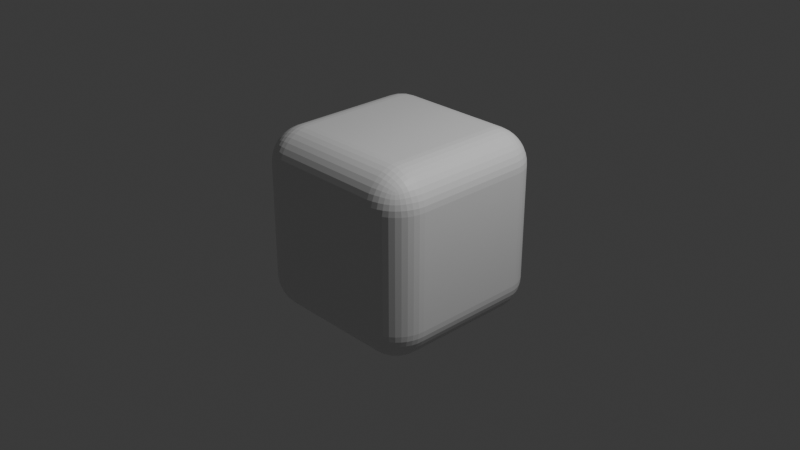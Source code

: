 # Source: roundCube.blend  (saved by Blender 4.3.34; exported with 4.5.12 LTS)
import bpy
from mathutils import Matrix  # noqa: F401  (used for matrix-valued properties, if any)

bpy.ops.wm.read_factory_settings(use_empty=True)
scene = bpy.context.scene
scene.name = 'Scene'

# ---- collections
col_collection = bpy.data.collections.new('Collection'); scene.collection.children.link(col_collection)

# ---- materials (node trees are filled in below, after node groups)
mat_material = bpy.data.materials.new('Material')
mat_material.alpha_threshold = 0.0
mat_material.roughness = 0.5
mat_material.line_color = (0.0, 0.0, 0.0, 1.0)

# ---- material node trees
mat_material.use_nodes = True; mat_material.node_tree.nodes.clear()
_N = mat_material.node_tree.nodes; _L = mat_material.node_tree.links
n0 = _N.new('ShaderNodeOutputMaterial'); n0.name = 'Material Output'; n0.location = (300, 300)
n1 = _N.new('ShaderNodeBsdfPrincipled'); n1.name = 'Principled BSDF'; n1.location = (10, 300)
n1.inputs[3].default_value = 1.45
_L.new(n1.outputs[0], n0.inputs[0])
n0.is_active_output = True

# ---- world
world_world = bpy.data.worlds.new('World'); scene.world = world_world
world_world.use_nodes = True; world_world.node_tree.nodes.clear()
_N = world_world.node_tree.nodes; _L = world_world.node_tree.links
n0 = _N.new('ShaderNodeOutputWorld'); n0.name = 'World Output'; n0.location = (300, 300)
n1 = _N.new('ShaderNodeBackground'); n1.name = 'Background'; n1.location = (10, 300)
n1.inputs[0].default_value = (0.05088, 0.05088, 0.05088, 1.0)
_L.new(n1.outputs[0], n0.inputs[0])
n0.is_active_output = True
world_world.color = (0.05088, 0.05088, 0.05088)
world_world.sun_shadow_jitter_overblur = 0.0

# ---- cameras
cam_camera = bpy.data.cameras.new('Camera')
cam_camera.clip_end = 100.0
cam_camera.ortho_scale = 7.314

# ---- lights
light_light = bpy.data.lights.new('Light', 'POINT')
light_light.energy = 1000.0
light_light.shadow_soft_size = 0.1

# ---- meshes
me_cube = bpy.data.meshes.new('Cube')
me_cube.from_pydata([(0.6236, 1.0, 0.6236), (0.6236, 0.6236, 1.0), (1.0, 0.6236, 0.6236), (0.6236, 0.9954, 0.6825), (0.6236, 0.9816, 0.7399), (0.6236, 0.959, 0.7945), (0.6236, 0.9281, 0.8448), (0.6236, 0.8898, 0.8898), (0.6825, 0.9954, 0.6236), (0.6837, 0.9902, 0.6843), (0.6841, 0.9753, 0.7433), (0.6839, 0.9521, 0.7971), (0.6836, 0.9222, 0.8447), (0.6834, 0.8865, 0.8862), (0.7399, 0.9816, 0.6236), (0.7428, 0.9753, 0.6848), (0.7429, 0.9598, 0.7436), (0.7412, 0.9372, 0.7954), (0.7392, 0.9094, 0.8396), (0.7381, 0.8773, 0.877), (0.7945, 0.959, 0.6236), (0.7971, 0.952, 0.6845), (0.7953, 0.937, 0.7418), (0.7906, 0.9166, 0.7908), (0.7858, 0.8925, 0.8311), (0.7834, 0.8646, 0.8646), (0.8448, 0.9281, 0.6236), (0.845, 0.9219, 0.6839), (0.8397, 0.9091, 0.7395), (0.8312, 0.8924, 0.786), (0.8227, 0.8734, 0.8227), (0.818, 0.8515, 0.8515), (0.8409, 0.8409, 0.8409), (0.6825, 0.6236, 0.9954), (0.7399, 0.6236, 0.9816), (0.7945, 0.6236, 0.959), (0.8448, 0.6236, 0.9281), (0.8898, 0.6236, 0.8898), (0.6236, 0.6825, 0.9954), (0.6843, 0.6837, 0.9902), (0.7433, 0.6841, 0.9753), (0.7971, 0.6839, 0.9521), (0.8447, 0.6836, 0.9222), (0.8862, 0.6834, 0.8865), (0.6236, 0.7399, 0.9816), (0.6848, 0.7428, 0.9753), (0.7436, 0.7429, 0.9598), (0.7954, 0.7412, 0.9372), (0.8396, 0.7392, 0.9094), (0.877, 0.7381, 0.8773), (0.6236, 0.7945, 0.959), (0.6845, 0.7971, 0.952), (0.7418, 0.7953, 0.937), (0.7908, 0.7906, 0.9166), (0.8311, 0.7858, 0.8925), (0.8646, 0.7834, 0.8646), (0.6236, 0.8448, 0.9281), (0.6839, 0.845, 0.9219), (0.7395, 0.8397, 0.9091), (0.786, 0.8312, 0.8924), (0.8227, 0.8227, 0.8734), (0.8515, 0.818, 0.8515), (0.9954, 0.6825, 0.6236), (0.9816, 0.7399, 0.6236), (0.959, 0.7945, 0.6236), (0.9281, 0.8448, 0.6236), (0.8898, 0.8898, 0.6236), (0.9954, 0.6236, 0.6825), (0.9902, 0.6843, 0.6837), (0.9753, 0.7433, 0.6841), (0.9521, 0.7971, 0.6839), (0.9222, 0.8447, 0.6836), (0.8865, 0.8862, 0.6834), (0.9816, 0.6236, 0.7399), (0.9753, 0.6848, 0.7428), (0.9598, 0.7436, 0.7429), (0.9372, 0.7954, 0.7412), (0.9094, 0.8396, 0.7392), (0.8773, 0.877, 0.7381), (0.959, 0.6236, 0.7945), (0.952, 0.6845, 0.7971), (0.937, 0.7418, 0.7953), (0.9166, 0.7908, 0.7906), (0.8925, 0.8311, 0.7858), (0.8646, 0.8646, 0.7834), (0.9281, 0.6236, 0.8448), (0.9219, 0.6839, 0.845), (0.9091, 0.7395, 0.8397), (0.8924, 0.786, 0.8312), (0.8734, 0.8227, 0.8227), (0.8515, 0.8515, 0.818), (0.6236, 0.6236, -1.0), (0.6236, 1.0, -0.6236), (1.0, 0.6236, -0.6236), (0.6236, 0.6825, -0.9954), (0.6236, 0.7399, -0.9816), (0.6236, 0.7945, -0.959), (0.6236, 0.8448, -0.9281), (0.6236, 0.8898, -0.8898), (0.6825, 0.6236, -0.9954), (0.6837, 0.6843, -0.9902), (0.6841, 0.7433, -0.9753), (0.6839, 0.7971, -0.9521), (0.6836, 0.8447, -0.9222), (0.6834, 0.8862, -0.8865), (0.7399, 0.6236, -0.9816), (0.7428, 0.6848, -0.9753), (0.7429, 0.7436, -0.9598), (0.7412, 0.7954, -0.9372), (0.7392, 0.8396, -0.9094), (0.7381, 0.877, -0.8773), (0.7945, 0.6236, -0.959), (0.7971, 0.6845, -0.952), (0.7953, 0.7418, -0.937), (0.7906, 0.7908, -0.9166), (0.7858, 0.8311, -0.8925), (0.7834, 0.8646, -0.8646), (0.8448, 0.6236, -0.9281), (0.845, 0.6839, -0.9219), (0.8397, 0.7395, -0.9091), (0.8312, 0.786, -0.8924), (0.8227, 0.8227, -0.8734), (0.818, 0.8515, -0.8515), (0.8409, 0.8409, -0.8409), (0.6825, 0.9954, -0.6236), (0.7399, 0.9816, -0.6236), (0.7945, 0.959, -0.6236), (0.8448, 0.9281, -0.6236), (0.8898, 0.8898, -0.6236), (0.6236, 0.9954, -0.6825), (0.6843, 0.9902, -0.6837), (0.7433, 0.9753, -0.6841), (0.7971, 0.9521, -0.6839), (0.8447, 0.9222, -0.6836), (0.8862, 0.8865, -0.6834), (0.6236, 0.9816, -0.7399), (0.6848, 0.9753, -0.7428), (0.7436, 0.9598, -0.7429), (0.7954, 0.9372, -0.7412), (0.8396, 0.9094, -0.7392), (0.877, 0.8773, -0.7381), (0.6236, 0.959, -0.7945), (0.6845, 0.952, -0.7971), (0.7418, 0.937, -0.7953), (0.7908, 0.9166, -0.7906), (0.8311, 0.8925, -0.7858), (0.8646, 0.8646, -0.7834), (0.6236, 0.9281, -0.8448), (0.6839, 0.9219, -0.845), (0.7395, 0.9091, -0.8397), (0.786, 0.8924, -0.8312), (0.8227, 0.8734, -0.8227), (0.8515, 0.8515, -0.818), (0.9954, 0.6236, -0.6825), (0.9816, 0.6236, -0.7399), (0.959, 0.6236, -0.7945), (0.9281, 0.6236, -0.8448), (0.8898, 0.6236, -0.8898), (0.9954, 0.6825, -0.6236), (0.9902, 0.6837, -0.6843), (0.9753, 0.6841, -0.7433), (0.9521, 0.6839, -0.7971), (0.9222, 0.6836, -0.8447), (0.8865, 0.6834, -0.8862), (0.9816, 0.7399, -0.6236), (0.9753, 0.7428, -0.6848), (0.9598, 0.7429, -0.7436), (0.9372, 0.7412, -0.7954), (0.9094, 0.7392, -0.8396), (0.8773, 0.7381, -0.877), (0.959, 0.7945, -0.6236), (0.952, 0.7971, -0.6845), (0.937, 0.7953, -0.7418), (0.9166, 0.7906, -0.7908), (0.8925, 0.7858, -0.8311), (0.8646, 0.7834, -0.8646), (0.9281, 0.8448, -0.6236), (0.9219, 0.845, -0.6839), (0.9091, 0.8397, -0.7395), (0.8924, 0.8312, -0.786), (0.8734, 0.8227, -0.8227), (0.8515, 0.818, -0.8515), (1.0, -0.6236, 0.6236), (0.6236, -0.6236, 1.0), (0.6236, -1.0, 0.6236), (0.9954, -0.6236, 0.6825), (0.9816, -0.6236, 0.7399), (0.959, -0.6236, 0.7945), (0.9281, -0.6236, 0.8448), (0.8898, -0.6236, 0.8898), (0.9954, -0.6825, 0.6236), (0.9902, -0.6837, 0.6843), (0.9753, -0.6841, 0.7433), (0.9521, -0.6839, 0.7971), (0.9222, -0.6836, 0.8447), (0.8865, -0.6834, 0.8862), (0.9816, -0.7399, 0.6236), (0.9753, -0.7428, 0.6848), (0.9598, -0.7429, 0.7436), (0.9372, -0.7412, 0.7954), (0.9094, -0.7392, 0.8396), (0.8773, -0.7381, 0.877), (0.959, -0.7945, 0.6236), (0.952, -0.7971, 0.6845), (0.937, -0.7953, 0.7418), (0.9166, -0.7906, 0.7908), (0.8925, -0.7858, 0.8311), (0.8646, -0.7834, 0.8646), (0.9281, -0.8448, 0.6236), (0.9219, -0.845, 0.6839), (0.9091, -0.8397, 0.7395), (0.8924, -0.8312, 0.786), (0.8734, -0.8227, 0.8227), (0.8515, -0.818, 0.8515), (0.8409, -0.8409, 0.8409), (0.6236, -0.6825, 0.9954), (0.6236, -0.7399, 0.9816), (0.6236, -0.7945, 0.959), (0.6236, -0.8448, 0.9281), (0.6236, -0.8898, 0.8898), (0.6825, -0.6236, 0.9954), (0.6837, -0.6843, 0.9902), (0.6841, -0.7433, 0.9753), (0.6839, -0.7971, 0.9521), (0.6836, -0.8447, 0.9222), (0.6834, -0.8862, 0.8865), (0.7399, -0.6236, 0.9816), (0.7428, -0.6848, 0.9753), (0.7429, -0.7436, 0.9598), (0.7412, -0.7954, 0.9372), (0.7392, -0.8396, 0.9094), (0.7381, -0.877, 0.8773), (0.7945, -0.6236, 0.959), (0.7971, -0.6845, 0.952), (0.7953, -0.7418, 0.937), (0.7906, -0.7908, 0.9166), (0.7858, -0.8311, 0.8925), (0.7834, -0.8646, 0.8646), (0.8448, -0.6236, 0.9281), (0.845, -0.6839, 0.9219), (0.8397, -0.7395, 0.9091), (0.8312, -0.786, 0.8924), (0.8227, -0.8227, 0.8734), (0.818, -0.8515, 0.8515), (0.6825, -0.9954, 0.6236), (0.7399, -0.9816, 0.6236), (0.7945, -0.959, 0.6236), (0.8448, -0.9281, 0.6236), (0.8898, -0.8898, 0.6236), (0.6236, -0.9954, 0.6825), (0.6843, -0.9902, 0.6837), (0.7433, -0.9753, 0.6841), (0.7971, -0.9521, 0.6839), (0.8447, -0.9222, 0.6836), (0.8862, -0.8865, 0.6834), (0.6236, -0.9816, 0.7399), (0.6848, -0.9753, 0.7428), (0.7436, -0.9598, 0.7429), (0.7954, -0.9372, 0.7412), (0.8396, -0.9094, 0.7392), (0.877, -0.8773, 0.7381), (0.6236, -0.959, 0.7945), (0.6845, -0.952, 0.7971), (0.7418, -0.937, 0.7953), (0.7908, -0.9166, 0.7906), (0.8311, -0.8925, 0.7858), (0.8646, -0.8646, 0.7834), (0.6236, -0.9281, 0.8448), (0.6839, -0.9219, 0.845), (0.7395, -0.9091, 0.8397), (0.786, -0.8924, 0.8312), (0.8227, -0.8734, 0.8227), (0.8515, -0.8515, 0.818), (1.0, -0.6236, -0.6236), (0.6236, -1.0, -0.6236), (0.6236, -0.6236, -1.0), (0.9954, -0.6825, -0.6236), (0.9816, -0.7399, -0.6236), (0.959, -0.7945, -0.6236), (0.9281, -0.8448, -0.6236), (0.8898, -0.8898, -0.6236), (0.9954, -0.6236, -0.6825), (0.9902, -0.6843, -0.6837), (0.9753, -0.7433, -0.6841), (0.9521, -0.7971, -0.6839), (0.9222, -0.8447, -0.6836), (0.8865, -0.8862, -0.6834), (0.9816, -0.6236, -0.7399), (0.9753, -0.6848, -0.7428), (0.9598, -0.7436, -0.7429), (0.9372, -0.7954, -0.7412), (0.9094, -0.8396, -0.7392), (0.8773, -0.877, -0.7381), (0.959, -0.6236, -0.7945), (0.952, -0.6845, -0.7971), (0.937, -0.7418, -0.7953), (0.9166, -0.7908, -0.7906), (0.8925, -0.8311, -0.7858), (0.8646, -0.8646, -0.7834), (0.9281, -0.6236, -0.8448), (0.9219, -0.6839, -0.845), (0.9091, -0.7395, -0.8397), (0.8924, -0.786, -0.8312), (0.8734, -0.8227, -0.8227), (0.8515, -0.8515, -0.818), (0.8409, -0.8409, -0.8409), (0.6236, -0.9954, -0.6825), (0.6236, -0.9816, -0.7399), (0.6236, -0.959, -0.7945), (0.6236, -0.9281, -0.8448), (0.6236, -0.8898, -0.8898), (0.6825, -0.9954, -0.6236), (0.6837, -0.9902, -0.6843), (0.6841, -0.9753, -0.7433), (0.6839, -0.9521, -0.7971), (0.6836, -0.9222, -0.8447), (0.6834, -0.8865, -0.8862), (0.7399, -0.9816, -0.6236), (0.7428, -0.9753, -0.6848), (0.7429, -0.9598, -0.7436), (0.7412, -0.9372, -0.7954), (0.7392, -0.9094, -0.8396), (0.7381, -0.8773, -0.877), (0.7945, -0.959, -0.6236), (0.7971, -0.952, -0.6845), (0.7953, -0.937, -0.7418), (0.7906, -0.9166, -0.7908), (0.7858, -0.8925, -0.8311), (0.7834, -0.8646, -0.8646), (0.8448, -0.9281, -0.6236), (0.845, -0.9219, -0.6839), (0.8397, -0.9091, -0.7395), (0.8312, -0.8924, -0.786), (0.8227, -0.8734, -0.8227), (0.818, -0.8515, -0.8515), (0.6825, -0.6236, -0.9954), (0.7399, -0.6236, -0.9816), (0.7945, -0.6236, -0.959), (0.8448, -0.6236, -0.9281), (0.8898, -0.6236, -0.8898), (0.6236, -0.6825, -0.9954), (0.6843, -0.6837, -0.9902), (0.7433, -0.6841, -0.9753), (0.7971, -0.6839, -0.9521), (0.8447, -0.6836, -0.9222), (0.8862, -0.6834, -0.8865), (0.6236, -0.7399, -0.9816), (0.6848, -0.7428, -0.9753), (0.7436, -0.7429, -0.9598), (0.7954, -0.7412, -0.9372), (0.8396, -0.7392, -0.9094), (0.877, -0.7381, -0.8773), (0.6236, -0.7945, -0.959), (0.6845, -0.7971, -0.952), (0.7418, -0.7953, -0.937), (0.7908, -0.7906, -0.9166), (0.8311, -0.7858, -0.8925), (0.8646, -0.7834, -0.8646), (0.6236, -0.8448, -0.9281), (0.6839, -0.845, -0.9219), (0.7395, -0.8397, -0.9091), (0.786, -0.8312, -0.8924), (0.8227, -0.8227, -0.8734), (0.8515, -0.818, -0.8515), (-0.6236, 1.0, 0.6236), (-1.0, 0.6236, 0.6236), (-0.6236, 0.6236, 1.0), (-0.6825, 0.9954, 0.6236), (-0.7399, 0.9816, 0.6236), (-0.7945, 0.959, 0.6236), (-0.8448, 0.9281, 0.6236), (-0.8898, 0.8898, 0.6236), (-0.6236, 0.9954, 0.6825), (-0.6843, 0.9902, 0.6837), (-0.7433, 0.9753, 0.6841), (-0.7971, 0.9521, 0.6839), (-0.8447, 0.9222, 0.6836), (-0.8862, 0.8865, 0.6834), (-0.6236, 0.9816, 0.7399), (-0.6848, 0.9753, 0.7428), (-0.7436, 0.9598, 0.7429), (-0.7954, 0.9372, 0.7412), (-0.8396, 0.9094, 0.7392), (-0.877, 0.8773, 0.7381), (-0.6236, 0.959, 0.7945), (-0.6845, 0.952, 0.7971), (-0.7418, 0.937, 0.7953), (-0.7908, 0.9166, 0.7906), (-0.8311, 0.8925, 0.7858), (-0.8646, 0.8646, 0.7834), (-0.6236, 0.9281, 0.8448), (-0.6839, 0.9219, 0.845), (-0.7395, 0.9091, 0.8397), (-0.786, 0.8924, 0.8312), (-0.8227, 0.8734, 0.8227), (-0.8515, 0.8515, 0.818), (-0.8409, 0.8409, 0.8409), (-0.9954, 0.6236, 0.6825), (-0.9816, 0.6236, 0.7399), (-0.959, 0.6236, 0.7945), (-0.9281, 0.6236, 0.8448), (-0.8898, 0.6236, 0.8898), (-0.9954, 0.6825, 0.6236), (-0.9902, 0.6837, 0.6843), (-0.9753, 0.6841, 0.7433), (-0.9521, 0.6839, 0.7971), (-0.9222, 0.6836, 0.8447), (-0.8865, 0.6834, 0.8862), (-0.9816, 0.7399, 0.6236), (-0.9753, 0.7428, 0.6848), (-0.9598, 0.7429, 0.7436), (-0.9372, 0.7412, 0.7954), (-0.9094, 0.7392, 0.8396), (-0.8773, 0.7381, 0.877), (-0.959, 0.7945, 0.6236), (-0.952, 0.7971, 0.6845), (-0.937, 0.7953, 0.7418), (-0.9166, 0.7906, 0.7908), (-0.8925, 0.7858, 0.8311), (-0.8646, 0.7834, 0.8646), (-0.9281, 0.8448, 0.6236), (-0.9219, 0.845, 0.6839), (-0.9091, 0.8397, 0.7395), (-0.8924, 0.8312, 0.786), (-0.8734, 0.8227, 0.8227), (-0.8515, 0.818, 0.8515), (-0.6236, 0.6825, 0.9954), (-0.6236, 0.7399, 0.9816), (-0.6236, 0.7945, 0.959), (-0.6236, 0.8448, 0.9281), (-0.6236, 0.8898, 0.8898), (-0.6825, 0.6236, 0.9954), (-0.6837, 0.6843, 0.9902), (-0.6841, 0.7433, 0.9753), (-0.6839, 0.7971, 0.9521), (-0.6836, 0.8447, 0.9222), (-0.6834, 0.8862, 0.8865), (-0.7399, 0.6236, 0.9816), (-0.7428, 0.6848, 0.9753), (-0.7429, 0.7436, 0.9598), (-0.7412, 0.7954, 0.9372), (-0.7392, 0.8396, 0.9094), (-0.7381, 0.877, 0.8773), (-0.7945, 0.6236, 0.959), (-0.7971, 0.6845, 0.952), (-0.7953, 0.7418, 0.937), (-0.7906, 0.7908, 0.9166), (-0.7858, 0.8311, 0.8925), (-0.7834, 0.8646, 0.8646), (-0.8448, 0.6236, 0.9281), (-0.845, 0.6839, 0.9219), (-0.8397, 0.7395, 0.9091), (-0.8312, 0.786, 0.8924), (-0.8227, 0.8227, 0.8734), (-0.818, 0.8515, 0.8515), (-1.0, 0.6236, -0.6236), (-0.6236, 1.0, -0.6236), (-0.6236, 0.6236, -1.0), (-0.9954, 0.6825, -0.6236), (-0.9816, 0.7399, -0.6236), (-0.959, 0.7945, -0.6236), (-0.9281, 0.8448, -0.6236), (-0.8898, 0.8898, -0.6236), (-0.9954, 0.6236, -0.6825), (-0.9902, 0.6843, -0.6837), (-0.9753, 0.7433, -0.6841), (-0.9521, 0.7971, -0.6839), (-0.9222, 0.8447, -0.6836), (-0.8865, 0.8862, -0.6834), (-0.9816, 0.6236, -0.7399), (-0.9753, 0.6848, -0.7428), (-0.9598, 0.7436, -0.7429), (-0.9372, 0.7954, -0.7412), (-0.9094, 0.8396, -0.7392), (-0.8773, 0.877, -0.7381), (-0.959, 0.6236, -0.7945), (-0.952, 0.6845, -0.7971), (-0.937, 0.7418, -0.7953), (-0.9166, 0.7908, -0.7906), (-0.8925, 0.8311, -0.7858), (-0.8646, 0.8646, -0.7834), (-0.9281, 0.6236, -0.8448), (-0.9219, 0.6839, -0.845), (-0.9091, 0.7395, -0.8397), (-0.8924, 0.786, -0.8312), (-0.8734, 0.8227, -0.8227), (-0.8515, 0.8515, -0.818), (-0.8409, 0.8409, -0.8409), (-0.6236, 0.9954, -0.6825), (-0.6236, 0.9816, -0.7399), (-0.6236, 0.959, -0.7945), (-0.6236, 0.9281, -0.8448), (-0.6236, 0.8898, -0.8898), (-0.6825, 0.9954, -0.6236), (-0.6837, 0.9902, -0.6843), (-0.6841, 0.9753, -0.7433), (-0.6839, 0.9521, -0.7971), (-0.6836, 0.9222, -0.8447), (-0.6834, 0.8865, -0.8862), (-0.7399, 0.9816, -0.6236), (-0.7428, 0.9753, -0.6848), (-0.7429, 0.9598, -0.7436), (-0.7412, 0.9372, -0.7954), (-0.7392, 0.9094, -0.8396), (-0.7381, 0.8773, -0.877), (-0.7945, 0.959, -0.6236), (-0.7971, 0.952, -0.6845), (-0.7953, 0.937, -0.7418), (-0.7906, 0.9166, -0.7908), (-0.7858, 0.8925, -0.8311), (-0.7834, 0.8646, -0.8646), (-0.8448, 0.9281, -0.6236), (-0.845, 0.9219, -0.6839), (-0.8397, 0.9091, -0.7395), (-0.8312, 0.8924, -0.786), (-0.8227, 0.8734, -0.8227), (-0.818, 0.8515, -0.8515), (-0.6825, 0.6236, -0.9954), (-0.7399, 0.6236, -0.9816), (-0.7945, 0.6236, -0.959), (-0.8448, 0.6236, -0.9281), (-0.8898, 0.6236, -0.8898), (-0.6236, 0.6825, -0.9954), (-0.6843, 0.6837, -0.9902), (-0.7433, 0.6841, -0.9753), (-0.7971, 0.6839, -0.9521), (-0.8447, 0.6836, -0.9222), (-0.8862, 0.6834, -0.8865), (-0.6236, 0.7399, -0.9816), (-0.6848, 0.7428, -0.9753), (-0.7436, 0.7429, -0.9598), (-0.7954, 0.7412, -0.9372), (-0.8396, 0.7392, -0.9094), (-0.877, 0.7381, -0.8773), (-0.6236, 0.7945, -0.959), (-0.6845, 0.7971, -0.952), (-0.7418, 0.7953, -0.937), (-0.7908, 0.7906, -0.9166), (-0.8311, 0.7858, -0.8925), (-0.8646, 0.7834, -0.8646), (-0.6236, 0.8448, -0.9281), (-0.6839, 0.845, -0.9219), (-0.7395, 0.8397, -0.9091), (-0.786, 0.8312, -0.8924), (-0.8227, 0.8227, -0.8734), (-0.8515, 0.818, -0.8515), (-1.0, -0.6236, 0.6236), (-0.6236, -1.0, 0.6236), (-0.6236, -0.6236, 1.0), (-0.9954, -0.6825, 0.6236), (-0.9816, -0.7399, 0.6236), (-0.959, -0.7945, 0.6236), (-0.9281, -0.8448, 0.6236), (-0.8898, -0.8898, 0.6236), (-0.9954, -0.6236, 0.6825), (-0.9902, -0.6843, 0.6837), (-0.9753, -0.7433, 0.6841), (-0.9521, -0.7971, 0.6839), (-0.9222, -0.8447, 0.6836), (-0.8865, -0.8862, 0.6834), (-0.9816, -0.6236, 0.7399), (-0.9753, -0.6848, 0.7428), (-0.9598, -0.7436, 0.7429), (-0.9372, -0.7954, 0.7412), (-0.9094, -0.8396, 0.7392), (-0.8773, -0.877, 0.7381), (-0.959, -0.6236, 0.7945), (-0.952, -0.6845, 0.7971), (-0.937, -0.7418, 0.7953), (-0.9166, -0.7908, 0.7906), (-0.8925, -0.8311, 0.7858), (-0.8646, -0.8646, 0.7834), (-0.9281, -0.6236, 0.8448), (-0.9219, -0.6839, 0.845), (-0.9091, -0.7395, 0.8397), (-0.8924, -0.786, 0.8312), (-0.8734, -0.8227, 0.8227), (-0.8515, -0.8515, 0.818), (-0.8409, -0.8409, 0.8409), (-0.6236, -0.9954, 0.6825), (-0.6236, -0.9816, 0.7399), (-0.6236, -0.959, 0.7945), (-0.6236, -0.9281, 0.8448), (-0.6236, -0.8898, 0.8898), (-0.6825, -0.9954, 0.6236), (-0.6837, -0.9902, 0.6843), (-0.6841, -0.9753, 0.7433), (-0.6839, -0.9521, 0.7971), (-0.6836, -0.9222, 0.8447), (-0.6834, -0.8865, 0.8862), (-0.7399, -0.9816, 0.6236), (-0.7428, -0.9753, 0.6848), (-0.7429, -0.9598, 0.7436), (-0.7412, -0.9372, 0.7954), (-0.7392, -0.9094, 0.8396), (-0.7381, -0.8773, 0.877), (-0.7945, -0.959, 0.6236), (-0.7971, -0.952, 0.6845), (-0.7953, -0.937, 0.7418), (-0.7906, -0.9166, 0.7908), (-0.7858, -0.8925, 0.8311), (-0.7834, -0.8646, 0.8646), (-0.8448, -0.9281, 0.6236), (-0.845, -0.9219, 0.6839), (-0.8397, -0.9091, 0.7395), (-0.8312, -0.8924, 0.786), (-0.8227, -0.8734, 0.8227), (-0.818, -0.8515, 0.8515), (-0.6825, -0.6236, 0.9954), (-0.7399, -0.6236, 0.9816), (-0.7945, -0.6236, 0.959), (-0.8448, -0.6236, 0.9281), (-0.8898, -0.6236, 0.8898), (-0.6236, -0.6825, 0.9954), (-0.6843, -0.6837, 0.9902), (-0.7433, -0.6841, 0.9753), (-0.7971, -0.6839, 0.9521), (-0.8447, -0.6836, 0.9222), (-0.8862, -0.6834, 0.8865), (-0.6236, -0.7399, 0.9816), (-0.6848, -0.7428, 0.9753), (-0.7436, -0.7429, 0.9598), (-0.7954, -0.7412, 0.9372), (-0.8396, -0.7392, 0.9094), (-0.877, -0.7381, 0.8773), (-0.6236, -0.7945, 0.959), (-0.6845, -0.7971, 0.952), (-0.7418, -0.7953, 0.937), (-0.7908, -0.7906, 0.9166), (-0.8311, -0.7858, 0.8925), (-0.8646, -0.7834, 0.8646), (-0.6236, -0.8448, 0.9281), (-0.6839, -0.845, 0.9219), (-0.7395, -0.8397, 0.9091), (-0.786, -0.8312, 0.8924), (-0.8227, -0.8227, 0.8734), (-0.8515, -0.818, 0.8515), (-0.6236, -0.6236, -1.0), (-0.6236, -1.0, -0.6236), (-1.0, -0.6236, -0.6236), (-0.6236, -0.6825, -0.9954), (-0.6236, -0.7399, -0.9816), (-0.6236, -0.7945, -0.959), (-0.6236, -0.8448, -0.9281), (-0.6236, -0.8898, -0.8898), (-0.6825, -0.6236, -0.9954), (-0.6837, -0.6843, -0.9902), (-0.6841, -0.7433, -0.9753), (-0.6839, -0.7971, -0.9521), (-0.6836, -0.8447, -0.9222), (-0.6834, -0.8862, -0.8865), (-0.7399, -0.6236, -0.9816), (-0.7428, -0.6848, -0.9753), (-0.7429, -0.7436, -0.9598), (-0.7412, -0.7954, -0.9372), (-0.7392, -0.8396, -0.9094), (-0.7381, -0.877, -0.8773), (-0.7945, -0.6236, -0.959), (-0.7971, -0.6845, -0.952), (-0.7953, -0.7418, -0.937), (-0.7906, -0.7908, -0.9166), (-0.7858, -0.8311, -0.8925), (-0.7834, -0.8646, -0.8646), (-0.8448, -0.6236, -0.9281), (-0.845, -0.6839, -0.9219), (-0.8397, -0.7395, -0.9091), (-0.8312, -0.786, -0.8924), (-0.8227, -0.8227, -0.8734), (-0.818, -0.8515, -0.8515), (-0.8409, -0.8409, -0.8409), (-0.6825, -0.9954, -0.6236), (-0.7399, -0.9816, -0.6236), (-0.7945, -0.959, -0.6236), (-0.8448, -0.9281, -0.6236), (-0.8898, -0.8898, -0.6236), (-0.6236, -0.9954, -0.6825), (-0.6843, -0.9902, -0.6837), (-0.7433, -0.9753, -0.6841), (-0.7971, -0.9521, -0.6839), (-0.8447, -0.9222, -0.6836), (-0.8862, -0.8865, -0.6834), (-0.6236, -0.9816, -0.7399), (-0.6848, -0.9753, -0.7428), (-0.7436, -0.9598, -0.7429), (-0.7954, -0.9372, -0.7412), (-0.8396, -0.9094, -0.7392), (-0.877, -0.8773, -0.7381), (-0.6236, -0.959, -0.7945), (-0.6845, -0.952, -0.7971), (-0.7418, -0.937, -0.7953), (-0.7908, -0.9166, -0.7906), (-0.8311, -0.8925, -0.7858), (-0.8646, -0.8646, -0.7834), (-0.6236, -0.9281, -0.8448), (-0.6839, -0.9219, -0.845), (-0.7395, -0.9091, -0.8397), (-0.786, -0.8924, -0.8312), (-0.8227, -0.8734, -0.8227), (-0.8515, -0.8515, -0.818), (-0.9954, -0.6236, -0.6825), (-0.9816, -0.6236, -0.7399), (-0.959, -0.6236, -0.7945), (-0.9281, -0.6236, -0.8448), (-0.8898, -0.6236, -0.8898), (-0.9954, -0.6825, -0.6236), (-0.9902, -0.6837, -0.6843), (-0.9753, -0.6841, -0.7433), (-0.9521, -0.6839, -0.7971), (-0.9222, -0.6836, -0.8447), (-0.8865, -0.6834, -0.8862), (-0.9816, -0.7399, -0.6236), (-0.9753, -0.7428, -0.6848), (-0.9598, -0.7429, -0.7436), (-0.9372, -0.7412, -0.7954), (-0.9094, -0.7392, -0.8396), (-0.8773, -0.7381, -0.877), (-0.959, -0.7945, -0.6236), (-0.952, -0.7971, -0.6845), (-0.937, -0.7953, -0.7418), (-0.9166, -0.7906, -0.7908), (-0.8925, -0.7858, -0.8311), (-0.8646, -0.7834, -0.8646), (-0.9281, -0.8448, -0.6236), (-0.9219, -0.845, -0.6839), (-0.9091, -0.8397, -0.7395), (-0.8924, -0.8312, -0.786), (-0.8734, -0.8227, -0.8227), (-0.8515, -0.818, -0.8515)], [], [(457, 91, 275, 637), (639, 546, 365, 455), (274, 184, 547, 638), (1, 366, 548, 183), (93, 2, 182, 273), (0, 3, 9, 8), (3, 4, 10, 9), (4, 5, 11, 10), (5, 6, 12, 11), (6, 7, 13, 12), (8, 9, 15, 14), (9, 10, 16, 15), (10, 11, 17, 16), (11, 12, 18, 17), (12, 13, 19, 18), (14, 15, 21, 20), (15, 16, 22, 21), (16, 17, 23, 22), (17, 18, 24, 23), (18, 19, 25, 24), (20, 21, 27, 26), (21, 22, 28, 27), (22, 23, 29, 28), (23, 24, 30, 29), (24, 25, 31, 30), (26, 27, 72, 66), (27, 28, 78, 72), (28, 29, 84, 78), (29, 30, 90, 84), (30, 31, 32, 90), (1, 33, 39, 38), (33, 34, 40, 39), (34, 35, 41, 40), (35, 36, 42, 41), (36, 37, 43, 42), (38, 39, 45, 44), (39, 40, 46, 45), (40, 41, 47, 46), (41, 42, 48, 47), (42, 43, 49, 48), (44, 45, 51, 50), (45, 46, 52, 51), (46, 47, 53, 52), (47, 48, 54, 53), (48, 49, 55, 54), (50, 51, 57, 56), (51, 52, 58, 57), (52, 53, 59, 58), (53, 54, 60, 59), (54, 55, 61, 60), (56, 57, 13, 7), (57, 58, 19, 13), (58, 59, 25, 19), (59, 60, 31, 25), (60, 61, 32, 31), (2, 62, 68, 67), (62, 63, 69, 68), (63, 64, 70, 69), (64, 65, 71, 70), (65, 66, 72, 71), (67, 68, 74, 73), (68, 69, 75, 74), (69, 70, 76, 75), (70, 71, 77, 76), (71, 72, 78, 77), (73, 74, 80, 79), (74, 75, 81, 80), (75, 76, 82, 81), (76, 77, 83, 82), (77, 78, 84, 83), (79, 80, 86, 85), (80, 81, 87, 86), (81, 82, 88, 87), (82, 83, 89, 88), (83, 84, 90, 89), (85, 86, 43, 37), (86, 87, 49, 43), (87, 88, 55, 49), (88, 89, 61, 55), (89, 90, 32, 61), (91, 94, 100, 99), (94, 95, 101, 100), (95, 96, 102, 101), (96, 97, 103, 102), (97, 98, 104, 103), (99, 100, 106, 105), (100, 101, 107, 106), (101, 102, 108, 107), (102, 103, 109, 108), (103, 104, 110, 109), (105, 106, 112, 111), (106, 107, 113, 112), (107, 108, 114, 113), (108, 109, 115, 114), (109, 110, 116, 115), (111, 112, 118, 117), (112, 113, 119, 118), (113, 114, 120, 119), (114, 115, 121, 120), (115, 116, 122, 121), (117, 118, 163, 157), (118, 119, 169, 163), (119, 120, 175, 169), (120, 121, 181, 175), (121, 122, 123, 181), (92, 124, 130, 129), (124, 125, 131, 130), (125, 126, 132, 131), (126, 127, 133, 132), (127, 128, 134, 133), (129, 130, 136, 135), (130, 131, 137, 136), (131, 132, 138, 137), (132, 133, 139, 138), (133, 134, 140, 139), (135, 136, 142, 141), (136, 137, 143, 142), (137, 138, 144, 143), (138, 139, 145, 144), (139, 140, 146, 145), (141, 142, 148, 147), (142, 143, 149, 148), (143, 144, 150, 149), (144, 145, 151, 150), (145, 146, 152, 151), (147, 148, 104, 98), (148, 149, 110, 104), (149, 150, 116, 110), (150, 151, 122, 116), (151, 152, 123, 122), (93, 153, 159, 158), (153, 154, 160, 159), (154, 155, 161, 160), (155, 156, 162, 161), (156, 157, 163, 162), (158, 159, 165, 164), (159, 160, 166, 165), (160, 161, 167, 166), (161, 162, 168, 167), (162, 163, 169, 168), (164, 165, 171, 170), (165, 166, 172, 171), (166, 167, 173, 172), (167, 168, 174, 173), (168, 169, 175, 174), (170, 171, 177, 176), (171, 172, 178, 177), (172, 173, 179, 178), (173, 174, 180, 179), (174, 175, 181, 180), (176, 177, 134, 128), (177, 178, 140, 134), (178, 179, 146, 140), (179, 180, 152, 146), (180, 181, 123, 152), (182, 185, 191, 190), (185, 186, 192, 191), (186, 187, 193, 192), (187, 188, 194, 193), (188, 189, 195, 194), (190, 191, 197, 196), (191, 192, 198, 197), (192, 193, 199, 198), (193, 194, 200, 199), (194, 195, 201, 200), (196, 197, 203, 202), (197, 198, 204, 203), (198, 199, 205, 204), (199, 200, 206, 205), (200, 201, 207, 206), (202, 203, 209, 208), (203, 204, 210, 209), (204, 205, 211, 210), (205, 206, 212, 211), (206, 207, 213, 212), (208, 209, 254, 248), (209, 210, 260, 254), (210, 211, 266, 260), (211, 212, 272, 266), (212, 213, 214, 272), (183, 215, 221, 220), (215, 216, 222, 221), (216, 217, 223, 222), (217, 218, 224, 223), (218, 219, 225, 224), (220, 221, 227, 226), (221, 222, 228, 227), (222, 223, 229, 228), (223, 224, 230, 229), (224, 225, 231, 230), (226, 227, 233, 232), (227, 228, 234, 233), (228, 229, 235, 234), (229, 230, 236, 235), (230, 231, 237, 236), (232, 233, 239, 238), (233, 234, 240, 239), (234, 235, 241, 240), (235, 236, 242, 241), (236, 237, 243, 242), (238, 239, 195, 189), (239, 240, 201, 195), (240, 241, 207, 201), (241, 242, 213, 207), (242, 243, 214, 213), (184, 244, 250, 249), (244, 245, 251, 250), (245, 246, 252, 251), (246, 247, 253, 252), (247, 248, 254, 253), (249, 250, 256, 255), (250, 251, 257, 256), (251, 252, 258, 257), (252, 253, 259, 258), (253, 254, 260, 259), (255, 256, 262, 261), (256, 257, 263, 262), (257, 258, 264, 263), (258, 259, 265, 264), (259, 260, 266, 265), (261, 262, 268, 267), (262, 263, 269, 268), (263, 264, 270, 269), (264, 265, 271, 270), (265, 266, 272, 271), (267, 268, 225, 219), (268, 269, 231, 225), (269, 270, 237, 231), (270, 271, 243, 237), (271, 272, 214, 243), (273, 276, 282, 281), (276, 277, 283, 282), (277, 278, 284, 283), (278, 279, 285, 284), (279, 280, 286, 285), (281, 282, 288, 287), (282, 283, 289, 288), (283, 284, 290, 289), (284, 285, 291, 290), (285, 286, 292, 291), (287, 288, 294, 293), (288, 289, 295, 294), (289, 290, 296, 295), (290, 291, 297, 296), (291, 292, 298, 297), (293, 294, 300, 299), (294, 295, 301, 300), (295, 296, 302, 301), (296, 297, 303, 302), (297, 298, 304, 303), (299, 300, 345, 339), (300, 301, 351, 345), (301, 302, 357, 351), (302, 303, 363, 357), (303, 304, 305, 363), (274, 306, 312, 311), (306, 307, 313, 312), (307, 308, 314, 313), (308, 309, 315, 314), (309, 310, 316, 315), (311, 312, 318, 317), (312, 313, 319, 318), (313, 314, 320, 319), (314, 315, 321, 320), (315, 316, 322, 321), (317, 318, 324, 323), (318, 319, 325, 324), (319, 320, 326, 325), (320, 321, 327, 326), (321, 322, 328, 327), (323, 324, 330, 329), (324, 325, 331, 330), (325, 326, 332, 331), (326, 327, 333, 332), (327, 328, 334, 333), (329, 330, 286, 280), (330, 331, 292, 286), (331, 332, 298, 292), (332, 333, 304, 298), (333, 334, 305, 304), (275, 335, 341, 340), (335, 336, 342, 341), (336, 337, 343, 342), (337, 338, 344, 343), (338, 339, 345, 344), (340, 341, 347, 346), (341, 342, 348, 347), (342, 343, 349, 348), (343, 344, 350, 349), (344, 345, 351, 350), (346, 347, 353, 352), (347, 348, 354, 353), (348, 349, 355, 354), (349, 350, 356, 355), (350, 351, 357, 356), (352, 353, 359, 358), (353, 354, 360, 359), (354, 355, 361, 360), (355, 356, 362, 361), (356, 357, 363, 362), (358, 359, 316, 310), (359, 360, 322, 316), (360, 361, 328, 322), (361, 362, 334, 328), (362, 363, 305, 334), (364, 367, 373, 372), (367, 368, 374, 373), (368, 369, 375, 374), (369, 370, 376, 375), (370, 371, 377, 376), (372, 373, 379, 378), (373, 374, 380, 379), (374, 375, 381, 380), (375, 376, 382, 381), (376, 377, 383, 382), (378, 379, 385, 384), (379, 380, 386, 385), (380, 381, 387, 386), (381, 382, 388, 387), (382, 383, 389, 388), (384, 385, 391, 390), (385, 386, 392, 391), (386, 387, 393, 392), (387, 388, 394, 393), (388, 389, 395, 394), (390, 391, 436, 430), (391, 392, 442, 436), (392, 393, 448, 442), (393, 394, 454, 448), (394, 395, 396, 454), (365, 397, 403, 402), (397, 398, 404, 403), (398, 399, 405, 404), (399, 400, 406, 405), (400, 401, 407, 406), (402, 403, 409, 408), (403, 404, 410, 409), (404, 405, 411, 410), (405, 406, 412, 411), (406, 407, 413, 412), (408, 409, 415, 414), (409, 410, 416, 415), (410, 411, 417, 416), (411, 412, 418, 417), (412, 413, 419, 418), (414, 415, 421, 420), (415, 416, 422, 421), (416, 417, 423, 422), (417, 418, 424, 423), (418, 419, 425, 424), (420, 421, 377, 371), (421, 422, 383, 377), (422, 423, 389, 383), (423, 424, 395, 389), (424, 425, 396, 395), (366, 426, 432, 431), (426, 427, 433, 432), (427, 428, 434, 433), (428, 429, 435, 434), (429, 430, 436, 435), (431, 432, 438, 437), (432, 433, 439, 438), (433, 434, 440, 439), (434, 435, 441, 440), (435, 436, 442, 441), (437, 438, 444, 443), (438, 439, 445, 444), (439, 440, 446, 445), (440, 441, 447, 446), (441, 442, 448, 447), (443, 444, 450, 449), (444, 445, 451, 450), (445, 446, 452, 451), (446, 447, 453, 452), (447, 448, 454, 453), (449, 450, 407, 401), (450, 451, 413, 407), (451, 452, 419, 413), (452, 453, 425, 419), (453, 454, 396, 425), (455, 458, 464, 463), (458, 459, 465, 464), (459, 460, 466, 465), (460, 461, 467, 466), (461, 462, 468, 467), (463, 464, 470, 469), (464, 465, 471, 470), (465, 466, 472, 471), (466, 467, 473, 472), (467, 468, 474, 473), (469, 470, 476, 475), (470, 471, 477, 476), (471, 472, 478, 477), (472, 473, 479, 478), (473, 474, 480, 479), (475, 476, 482, 481), (476, 477, 483, 482), (477, 478, 484, 483), (478, 479, 485, 484), (479, 480, 486, 485), (481, 482, 527, 521), (482, 483, 533, 527), (483, 484, 539, 533), (484, 485, 545, 539), (485, 486, 487, 545), (456, 488, 494, 493), (488, 489, 495, 494), (489, 490, 496, 495), (490, 491, 497, 496), (491, 492, 498, 497), (493, 494, 500, 499), (494, 495, 501, 500), (495, 496, 502, 501), (496, 497, 503, 502), (497, 498, 504, 503), (499, 500, 506, 505), (500, 501, 507, 506), (501, 502, 508, 507), (502, 503, 509, 508), (503, 504, 510, 509), (505, 506, 512, 511), (506, 507, 513, 512), (507, 508, 514, 513), (508, 509, 515, 514), (509, 510, 516, 515), (511, 512, 468, 462), (512, 513, 474, 468), (513, 514, 480, 474), (514, 515, 486, 480), (515, 516, 487, 486), (457, 517, 523, 522), (517, 518, 524, 523), (518, 519, 525, 524), (519, 520, 526, 525), (520, 521, 527, 526), (522, 523, 529, 528), (523, 524, 530, 529), (524, 525, 531, 530), (525, 526, 532, 531), (526, 527, 533, 532), (528, 529, 535, 534), (529, 530, 536, 535), (530, 531, 537, 536), (531, 532, 538, 537), (532, 533, 539, 538), (534, 535, 541, 540), (535, 536, 542, 541), (536, 537, 543, 542), (537, 538, 544, 543), (538, 539, 545, 544), (540, 541, 498, 492), (541, 542, 504, 498), (542, 543, 510, 504), (543, 544, 516, 510), (544, 545, 487, 516), (546, 549, 555, 554), (549, 550, 556, 555), (550, 551, 557, 556), (551, 552, 558, 557), (552, 553, 559, 558), (554, 555, 561, 560), (555, 556, 562, 561), (556, 557, 563, 562), (557, 558, 564, 563), (558, 559, 565, 564), (560, 561, 567, 566), (561, 562, 568, 567), (562, 563, 569, 568), (563, 564, 570, 569), (564, 565, 571, 570), (566, 567, 573, 572), (567, 568, 574, 573), (568, 569, 575, 574), (569, 570, 576, 575), (570, 571, 577, 576), (572, 573, 618, 612), (573, 574, 624, 618), (574, 575, 630, 624), (575, 576, 636, 630), (576, 577, 578, 636), (547, 579, 585, 584), (579, 580, 586, 585), (580, 581, 587, 586), (581, 582, 588, 587), (582, 583, 589, 588), (584, 585, 591, 590), (585, 586, 592, 591), (586, 587, 593, 592), (587, 588, 594, 593), (588, 589, 595, 594), (590, 591, 597, 596), (591, 592, 598, 597), (592, 593, 599, 598), (593, 594, 600, 599), (594, 595, 601, 600), (596, 597, 603, 602), (597, 598, 604, 603), (598, 599, 605, 604), (599, 600, 606, 605), (600, 601, 607, 606), (602, 603, 559, 553), (603, 604, 565, 559), (604, 605, 571, 565), (605, 606, 577, 571), (606, 607, 578, 577), (548, 608, 614, 613), (608, 609, 615, 614), (609, 610, 616, 615), (610, 611, 617, 616), (611, 612, 618, 617), (613, 614, 620, 619), (614, 615, 621, 620), (615, 616, 622, 621), (616, 617, 623, 622), (617, 618, 624, 623), (619, 620, 626, 625), (620, 621, 627, 626), (621, 622, 628, 627), (622, 623, 629, 628), (623, 624, 630, 629), (625, 626, 632, 631), (626, 627, 633, 632), (627, 628, 634, 633), (628, 629, 635, 634), (629, 630, 636, 635), (631, 632, 589, 583), (632, 633, 595, 589), (633, 634, 601, 595), (634, 635, 607, 601), (635, 636, 578, 607), (637, 640, 646, 645), (640, 641, 647, 646), (641, 642, 648, 647), (642, 643, 649, 648), (643, 644, 650, 649), (645, 646, 652, 651), (646, 647, 653, 652), (647, 648, 654, 653), (648, 649, 655, 654), (649, 650, 656, 655), (651, 652, 658, 657), (652, 653, 659, 658), (653, 654, 660, 659), (654, 655, 661, 660), (655, 656, 662, 661), (657, 658, 664, 663), (658, 659, 665, 664), (659, 660, 666, 665), (660, 661, 667, 666), (661, 662, 668, 667), (663, 664, 709, 703), (664, 665, 715, 709), (665, 666, 721, 715), (666, 667, 727, 721), (667, 668, 669, 727), (638, 670, 676, 675), (670, 671, 677, 676), (671, 672, 678, 677), (672, 673, 679, 678), (673, 674, 680, 679), (675, 676, 682, 681), (676, 677, 683, 682), (677, 678, 684, 683), (678, 679, 685, 684), (679, 680, 686, 685), (681, 682, 688, 687), (682, 683, 689, 688), (683, 684, 690, 689), (684, 685, 691, 690), (685, 686, 692, 691), (687, 688, 694, 693), (688, 689, 695, 694), (689, 690, 696, 695), (690, 691, 697, 696), (691, 692, 698, 697), (693, 694, 650, 644), (694, 695, 656, 650), (695, 696, 662, 656), (696, 697, 668, 662), (697, 698, 669, 668), (639, 699, 705, 704), (699, 700, 706, 705), (700, 701, 707, 706), (701, 702, 708, 707), (702, 703, 709, 708), (704, 705, 711, 710), (705, 706, 712, 711), (706, 707, 713, 712), (707, 708, 714, 713), (708, 709, 715, 714), (710, 711, 717, 716), (711, 712, 718, 717), (712, 713, 719, 718), (713, 714, 720, 719), (714, 715, 721, 720), (716, 717, 723, 722), (717, 718, 724, 723), (718, 719, 725, 724), (719, 720, 726, 725), (720, 721, 727, 726), (722, 723, 680, 674), (723, 724, 686, 680), (724, 725, 692, 686), (725, 726, 698, 692), (726, 727, 669, 698), (457, 637, 645, 517), (517, 645, 651, 518), (518, 651, 657, 519), (519, 657, 663, 520), (520, 663, 703, 521), (521, 703, 702, 481), (481, 702, 701, 475), (475, 701, 700, 469), (469, 700, 699, 463), (463, 699, 639, 455), (91, 457, 522, 94), (94, 522, 528, 95), (95, 528, 534, 96), (96, 534, 540, 97), (97, 540, 492, 98), (98, 492, 491, 147), (147, 491, 490, 141), (141, 490, 489, 135), (135, 489, 488, 129), (129, 488, 456, 92), (2, 93, 158, 62), (62, 158, 164, 63), (63, 164, 170, 64), (64, 170, 176, 65), (65, 176, 128, 66), (66, 128, 127, 26), (26, 127, 126, 20), (20, 126, 125, 14), (14, 125, 124, 8), (8, 124, 92, 0), (638, 547, 584, 670), (670, 584, 590, 671), (671, 590, 596, 672), (672, 596, 602, 673), (673, 602, 553, 674), (674, 553, 552, 722), (722, 552, 551, 716), (716, 551, 550, 710), (710, 550, 549, 704), (704, 549, 546, 639), (184, 274, 311, 244), (244, 311, 317, 245), (245, 317, 323, 246), (246, 323, 329, 247), (247, 329, 280, 248), (248, 280, 279, 208), (208, 279, 278, 202), (202, 278, 277, 196), (196, 277, 276, 190), (190, 276, 273, 182), (364, 456, 493, 367), (367, 493, 499, 368), (368, 499, 505, 369), (369, 505, 511, 370), (370, 511, 462, 371), (371, 462, 461, 420), (420, 461, 460, 414), (414, 460, 459, 408), (408, 459, 458, 402), (402, 458, 455, 365), (183, 548, 613, 215), (215, 613, 619, 216), (216, 619, 625, 217), (217, 625, 631, 218), (218, 631, 583, 219), (219, 583, 582, 267), (267, 582, 581, 261), (261, 581, 580, 255), (255, 580, 579, 249), (249, 579, 547, 184), (1, 183, 220, 33), (33, 220, 226, 34), (34, 226, 232, 35), (35, 232, 238, 36), (36, 238, 189, 37), (37, 189, 188, 85), (85, 188, 187, 79), (79, 187, 186, 73), (73, 186, 185, 67), (67, 185, 182, 2), (637, 275, 340, 640), (640, 340, 346, 641), (641, 346, 352, 642), (642, 352, 358, 643), (643, 358, 310, 644), (644, 310, 309, 693), (693, 309, 308, 687), (687, 308, 307, 681), (681, 307, 306, 675), (675, 306, 274, 638), (548, 366, 431, 608), (608, 431, 437, 609), (609, 437, 443, 610), (610, 443, 449, 611), (611, 449, 401, 612), (612, 401, 400, 572), (572, 400, 399, 566), (566, 399, 398, 560), (560, 398, 397, 554), (554, 397, 365, 546), (366, 1, 38, 426), (426, 38, 44, 427), (427, 44, 50, 428), (428, 50, 56, 429), (429, 56, 7, 430), (430, 7, 6, 390), (390, 6, 5, 384), (384, 5, 4, 378), (378, 4, 3, 372), (372, 3, 0, 364), (275, 91, 99, 335), (335, 99, 105, 336), (336, 105, 111, 337), (337, 111, 117, 338), (338, 117, 157, 339), (339, 157, 156, 299), (299, 156, 155, 293), (293, 155, 154, 287), (287, 154, 153, 281), (281, 153, 93, 273), (456, 364, 0, 92)])
_uv = me_cube.uv_layers.new(name='UVMap')
_uv.uv.foreach_set('vector', [0.172, 0.547, 0.328, 0.547, 0.328, 0.703, 0.172, 0.703, 0.422, 0.04705, 0.578, 0.04705, 0.578, 0.203, 0.422, 0.203, 0.422, 0.797, 0.578, 0.797, 0.578, 0.953, 0.422, 0.953, 0.672, 0.547, 0.828, 0.547, 0.828, 0.703, 0.672, 0.703, 0.422, 0.547, 0.578, 0.547, 0.578, 0.703, 0.422, 0.703, 0.578, 0.453, 0.5853, 0.453, 0.5855, 0.4605, 0.578, 0.4603, 0.5853, 0.453, 0.5925, 0.453, 0.5929, 0.4605, 0.5855, 0.4605, 0.5925, 0.453, 0.5993, 0.453, 0.5996, 0.4605, 0.5929, 0.4605, 0.5993, 0.453, 0.6056, 0.453, 0.6056, 0.4605, 0.5996, 0.4605, 0.6056, 0.453, 0.625, 0.453, 0.625, 0.4604, 0.6056, 0.4605, 0.578, 0.4603, 0.5855, 0.4605, 0.5856, 0.4679, 0.578, 0.4675, 0.5855, 0.4605, 0.5929, 0.4605, 0.593, 0.4679, 0.5856, 0.4679, 0.5929, 0.4605, 0.5996, 0.4605, 0.5994, 0.4677, 0.593, 0.4679, 0.5996, 0.4605, 0.6056, 0.4605, 0.6049, 0.4674, 0.5994, 0.4677, 0.6056, 0.4605, 0.625, 0.4604, 0.625, 0.4673, 0.6049, 0.4674, 0.578, 0.4675, 0.5856, 0.4679, 0.5856, 0.4746, 0.578, 0.4743, 0.5856, 0.4679, 0.593, 0.4679, 0.5927, 0.4744, 0.5856, 0.4746, 0.593, 0.4679, 0.5994, 0.4677, 0.5988, 0.4738, 0.5927, 0.4744, 0.5994, 0.4677, 0.6049, 0.4674, 0.6039, 0.4732, 0.5988, 0.4738, 0.6049, 0.4674, 0.625, 0.4673, 0.625, 0.4729, 0.6039, 0.4732, 0.578, 0.4743, 0.5856, 0.4746, 0.5855, 0.4806, 0.578, 0.4806, 0.5856, 0.4746, 0.5927, 0.4744, 0.5924, 0.48, 0.5855, 0.4806, 0.5927, 0.4744, 0.5988, 0.4738, 0.5982, 0.4789, 0.5924, 0.48, 0.5988, 0.4738, 0.6039, 0.4732, 0.6028, 0.4778, 0.5982, 0.4789, 0.6039, 0.4732, 0.625, 0.4729, 0.625, 0.4772, 0.6028, 0.4778, 0.578, 0.4806, 0.5855, 0.4806, 0.5854, 0.5, 0.578, 0.5, 0.5855, 0.4806, 0.5924, 0.48, 0.5923, 0.5, 0.5854, 0.5, 0.5924, 0.48, 0.5982, 0.4789, 0.5979, 0.5, 0.5923, 0.5, 0.5982, 0.4789, 0.6028, 0.4778, 0.6022, 0.5, 0.5979, 0.5, 0.6028, 0.4778, 0.625, 0.4772, 0.6184, 0.5, 0.6022, 0.5, 0.672, 0.547, 0.6647, 0.547, 0.6645, 0.5395, 0.672, 0.5397, 0.6647, 0.547, 0.6575, 0.547, 0.6571, 0.5395, 0.6645, 0.5395, 0.6575, 0.547, 0.6507, 0.547, 0.6504, 0.5395, 0.6571, 0.5395, 0.6507, 0.547, 0.6444, 0.547, 0.6444, 0.5395, 0.6504, 0.5395, 0.6444, 0.547, 0.625, 0.547, 0.625, 0.5396, 0.6444, 0.5395, 0.672, 0.5397, 0.6645, 0.5395, 0.6644, 0.5321, 0.672, 0.5325, 0.6645, 0.5395, 0.6571, 0.5395, 0.657, 0.5321, 0.6644, 0.5321, 0.6571, 0.5395, 0.6504, 0.5395, 0.6506, 0.5323, 0.657, 0.5321, 0.6504, 0.5395, 0.6444, 0.5395, 0.6451, 0.5326, 0.6506, 0.5323, 0.6444, 0.5395, 0.625, 0.5396, 0.625, 0.5327, 0.6451, 0.5326, 0.672, 0.5325, 0.6644, 0.5321, 0.6644, 0.5254, 0.672, 0.5257, 0.6644, 0.5321, 0.657, 0.5321, 0.6573, 0.5256, 0.6644, 0.5254, 0.657, 0.5321, 0.6506, 0.5323, 0.6512, 0.5262, 0.6573, 0.5256, 0.6506, 0.5323, 0.6451, 0.5326, 0.6461, 0.5268, 0.6512, 0.5262, 0.6451, 0.5326, 0.625, 0.5327, 0.625, 0.5271, 0.6461, 0.5268, 0.672, 0.5257, 0.6644, 0.5254, 0.6645, 0.5194, 0.672, 0.5194, 0.6644, 0.5254, 0.6573, 0.5256, 0.6576, 0.52, 0.6645, 0.5194, 0.6573, 0.5256, 0.6512, 0.5262, 0.6518, 0.5211, 0.6576, 0.52, 0.6512, 0.5262, 0.6461, 0.5268, 0.6472, 0.5222, 0.6518, 0.5211, 0.6461, 0.5268, 0.625, 0.5271, 0.625, 0.5228, 0.6472, 0.5222, 0.672, 0.5194, 0.6645, 0.5194, 0.6646, 0.5, 0.672, 0.5, 0.6645, 0.5194, 0.6576, 0.52, 0.6577, 0.5, 0.6646, 0.5, 0.6576, 0.52, 0.6518, 0.5211, 0.6521, 0.5, 0.6577, 0.5, 0.6518, 0.5211, 0.6472, 0.5222, 0.6478, 0.5, 0.6521, 0.5, 0.6472, 0.5222, 0.625, 0.5228, 0.6184, 0.5, 0.6478, 0.5, 0.578, 0.547, 0.578, 0.5397, 0.5855, 0.5395, 0.5853, 0.547, 0.578, 0.5397, 0.578, 0.5325, 0.5855, 0.5321, 0.5855, 0.5395, 0.578, 0.5325, 0.578, 0.5257, 0.5855, 0.5254, 0.5855, 0.5321, 0.578, 0.5257, 0.578, 0.5194, 0.5855, 0.5194, 0.5855, 0.5254, 0.578, 0.5194, 0.578, 0.5, 0.5854, 0.5, 0.5855, 0.5194, 0.5853, 0.547, 0.5855, 0.5395, 0.5929, 0.5394, 0.5925, 0.547, 0.5855, 0.5395, 0.5855, 0.5321, 0.5929, 0.532, 0.5929, 0.5394, 0.5855, 0.5321, 0.5855, 0.5254, 0.5927, 0.5256, 0.5929, 0.532, 0.5855, 0.5254, 0.5855, 0.5194, 0.5924, 0.5201, 0.5927, 0.5256, 0.5855, 0.5194, 0.5854, 0.5, 0.5923, 0.5, 0.5924, 0.5201, 0.5925, 0.547, 0.5929, 0.5394, 0.5996, 0.5394, 0.5993, 0.547, 0.5929, 0.5394, 0.5929, 0.532, 0.5994, 0.5323, 0.5996, 0.5394, 0.5929, 0.532, 0.5927, 0.5256, 0.5988, 0.5262, 0.5994, 0.5323, 0.5927, 0.5256, 0.5924, 0.5201, 0.5982, 0.5211, 0.5988, 0.5262, 0.5924, 0.5201, 0.5923, 0.5, 0.5979, 0.5, 0.5982, 0.5211, 0.5993, 0.547, 0.5996, 0.5394, 0.6056, 0.5395, 0.6056, 0.547, 0.5996, 0.5394, 0.5994, 0.5323, 0.605, 0.5326, 0.6056, 0.5395, 0.5994, 0.5323, 0.5988, 0.5262, 0.6039, 0.5268, 0.605, 0.5326, 0.5988, 0.5262, 0.5982, 0.5211, 0.6028, 0.5222, 0.6039, 0.5268, 0.5982, 0.5211, 0.5979, 0.5, 0.6022, 0.5, 0.6028, 0.5222, 0.6056, 0.547, 0.6056, 0.5395, 0.625, 0.5396, 0.625, 0.547, 0.6056, 0.5395, 0.605, 0.5326, 0.625, 0.5327, 0.625, 0.5396, 0.605, 0.5326, 0.6039, 0.5268, 0.625, 0.5271, 0.625, 0.5327, 0.6039, 0.5268, 0.6028, 0.5222, 0.625, 0.5228, 0.625, 0.5271, 0.6028, 0.5222, 0.6022, 0.5, 0.6184, 0.5, 0.625, 0.5228, 0.328, 0.547, 0.328, 0.5397, 0.3355, 0.5395, 0.3353, 0.547, 0.328, 0.5397, 0.328, 0.5325, 0.3355, 0.5321, 0.3355, 0.5395, 0.328, 0.5325, 0.328, 0.5257, 0.3355, 0.5254, 0.3355, 0.5321, 0.328, 0.5257, 0.328, 0.5194, 0.3355, 0.5194, 0.3355, 0.5254, 0.328, 0.5194, 0.328, 0.5, 0.3354, 0.5, 0.3355, 0.5194, 0.3353, 0.547, 0.3355, 0.5395, 0.3429, 0.5394, 0.3425, 0.547, 0.3355, 0.5395, 0.3355, 0.5321, 0.3429, 0.532, 0.3429, 0.5394, 0.3355, 0.5321, 0.3355, 0.5254, 0.3427, 0.5256, 0.3429, 0.532, 0.3355, 0.5254, 0.3355, 0.5194, 0.3424, 0.5201, 0.3427, 0.5256, 0.3355, 0.5194, 0.3354, 0.5, 0.3423, 0.5, 0.3424, 0.5201, 0.3425, 0.547, 0.3429, 0.5394, 0.3496, 0.5394, 0.3493, 0.547, 0.3429, 0.5394, 0.3429, 0.532, 0.3494, 0.5323, 0.3496, 0.5394, 0.3429, 0.532, 0.3427, 0.5256, 0.3488, 0.5262, 0.3494, 0.5323, 0.3427, 0.5256, 0.3424, 0.5201, 0.3482, 0.5211, 0.3488, 0.5262, 0.3424, 0.5201, 0.3423, 0.5, 0.3479, 0.5, 0.3482, 0.5211, 0.3493, 0.547, 0.3496, 0.5394, 0.3556, 0.5395, 0.3556, 0.547, 0.3496, 0.5394, 0.3494, 0.5323, 0.355, 0.5326, 0.3556, 0.5395, 0.3494, 0.5323, 0.3488, 0.5262, 0.3539, 0.5268, 0.355, 0.5326, 0.3488, 0.5262, 0.3482, 0.5211, 0.3528, 0.5222, 0.3539, 0.5268, 0.3482, 0.5211, 0.3479, 0.5, 0.3522, 0.5, 0.3528, 0.5222, 0.3556, 0.547, 0.3556, 0.5395, 0.375, 0.5396, 0.375, 0.547, 0.3556, 0.5395, 0.355, 0.5326, 0.375, 0.5327, 0.375, 0.5396, 0.355, 0.5326, 0.3539, 0.5268, 0.375, 0.5271, 0.375, 0.5327, 0.3539, 0.5268, 0.3528, 0.5222, 0.375, 0.5228, 0.375, 0.5271, 0.3528, 0.5222, 0.3522, 0.5, 0.375, 0.5066, 0.375, 0.5228, 0.422, 0.453, 0.422, 0.4603, 0.4145, 0.4605, 0.4147, 0.453, 0.422, 0.4603, 0.422, 0.4675, 0.4145, 0.4679, 0.4145, 0.4605, 0.422, 0.4675, 0.422, 0.4743, 0.4145, 0.4746, 0.4145, 0.4679, 0.422, 0.4743, 0.422, 0.4806, 0.4145, 0.4806, 0.4145, 0.4746, 0.422, 0.4806, 0.422, 0.5, 0.4146, 0.5, 0.4145, 0.4806, 0.4147, 0.453, 0.4145, 0.4605, 0.4071, 0.4606, 0.4075, 0.453, 0.4145, 0.4605, 0.4145, 0.4679, 0.4071, 0.468, 0.4071, 0.4606, 0.4145, 0.4679, 0.4145, 0.4746, 0.4073, 0.4744, 0.4071, 0.468, 0.4145, 0.4746, 0.4145, 0.4806, 0.4076, 0.4799, 0.4073, 0.4744, 0.4145, 0.4806, 0.4146, 0.5, 0.4077, 0.5, 0.4076, 0.4799, 0.4075, 0.453, 0.4071, 0.4606, 0.4004, 0.4606, 0.4007, 0.453, 0.4071, 0.4606, 0.4071, 0.468, 0.4006, 0.4677, 0.4004, 0.4606, 0.4071, 0.468, 0.4073, 0.4744, 0.4012, 0.4738, 0.4006, 0.4677, 0.4073, 0.4744, 0.4076, 0.4799, 0.4018, 0.4789, 0.4012, 0.4738, 0.4076, 0.4799, 0.4077, 0.5, 0.4021, 0.5, 0.4018, 0.4789, 0.4007, 0.453, 0.4004, 0.4606, 0.3944, 0.4605, 0.3944, 0.453, 0.4004, 0.4606, 0.4006, 0.4677, 0.395, 0.4674, 0.3944, 0.4605, 0.4006, 0.4677, 0.4012, 0.4738, 0.3961, 0.4732, 0.395, 0.4674, 0.4012, 0.4738, 0.4018, 0.4789, 0.3972, 0.4778, 0.3961, 0.4732, 0.4018, 0.4789, 0.4021, 0.5, 0.3978, 0.5, 0.3972, 0.4778, 0.3944, 0.453, 0.3944, 0.4605, 0.375, 0.4604, 0.375, 0.453, 0.3944, 0.4605, 0.395, 0.4674, 0.375, 0.4673, 0.375, 0.4604, 0.395, 0.4674, 0.3961, 0.4732, 0.375, 0.4729, 0.375, 0.4673, 0.3961, 0.4732, 0.3972, 0.4778, 0.375, 0.4772, 0.375, 0.4729, 0.3972, 0.4778, 0.3978, 0.5, 0.375, 0.5066, 0.375, 0.4772, 0.422, 0.547, 0.4147, 0.547, 0.4145, 0.5395, 0.422, 0.5397, 0.4147, 0.547, 0.4075, 0.547, 0.4071, 0.5395, 0.4145, 0.5395, 0.4075, 0.547, 0.4007, 0.547, 0.4004, 0.5395, 0.4071, 0.5395, 0.4007, 0.547, 0.3944, 0.547, 0.3944, 0.5395, 0.4004, 0.5395, 0.3944, 0.547, 0.375, 0.547, 0.375, 0.5396, 0.3944, 0.5395, 0.422, 0.5397, 0.4145, 0.5395, 0.4144, 0.5321, 0.422, 0.5325, 0.4145, 0.5395, 0.4071, 0.5395, 0.407, 0.5321, 0.4144, 0.5321, 0.4071, 0.5395, 0.4004, 0.5395, 0.4006, 0.5323, 0.407, 0.5321, 0.4004, 0.5395, 0.3944, 0.5395, 0.3951, 0.5326, 0.4006, 0.5323, 0.3944, 0.5395, 0.375, 0.5396, 0.375, 0.5327, 0.3951, 0.5326, 0.422, 0.5325, 0.4144, 0.5321, 0.4144, 0.5254, 0.422, 0.5257, 0.4144, 0.5321, 0.407, 0.5321, 0.4073, 0.5256, 0.4144, 0.5254, 0.407, 0.5321, 0.4006, 0.5323, 0.4012, 0.5262, 0.4073, 0.5256, 0.4006, 0.5323, 0.3951, 0.5326, 0.3961, 0.5268, 0.4012, 0.5262, 0.3951, 0.5326, 0.375, 0.5327, 0.375, 0.5271, 0.3961, 0.5268, 0.422, 0.5257, 0.4144, 0.5254, 0.4145, 0.5194, 0.422, 0.5194, 0.4144, 0.5254, 0.4073, 0.5256, 0.4076, 0.52, 0.4145, 0.5194, 0.4073, 0.5256, 0.4012, 0.5262, 0.4018, 0.5211, 0.4076, 0.52, 0.4012, 0.5262, 0.3961, 0.5268, 0.3972, 0.5222, 0.4018, 0.5211, 0.3961, 0.5268, 0.375, 0.5271, 0.375, 0.5228, 0.3972, 0.5222, 0.422, 0.5194, 0.4145, 0.5194, 0.4146, 0.5, 0.422, 0.5, 0.4145, 0.5194, 0.4076, 0.52, 0.4077, 0.5, 0.4146, 0.5, 0.4076, 0.52, 0.4018, 0.5211, 0.4021, 0.5, 0.4077, 0.5, 0.4018, 0.5211, 0.3972, 0.5222, 0.3978, 0.5, 0.4021, 0.5, 0.3972, 0.5222, 0.375, 0.5228, 0.375, 0.5066, 0.3978, 0.5, 0.578, 0.703, 0.5853, 0.703, 0.5855, 0.7105, 0.578, 0.7103, 0.5853, 0.703, 0.5925, 0.703, 0.5929, 0.7105, 0.5855, 0.7105, 0.5925, 0.703, 0.5993, 0.703, 0.5996, 0.7105, 0.5929, 0.7105, 0.5993, 0.703, 0.6056, 0.703, 0.6056, 0.7105, 0.5996, 0.7105, 0.6056, 0.703, 0.625, 0.703, 0.625, 0.7104, 0.6056, 0.7105, 0.578, 0.7103, 0.5855, 0.7105, 0.5856, 0.7179, 0.578, 0.7175, 0.5855, 0.7105, 0.5929, 0.7105, 0.593, 0.7179, 0.5856, 0.7179, 0.5929, 0.7105, 0.5996, 0.7105, 0.5994, 0.7177, 0.593, 0.7179, 0.5996, 0.7105, 0.6056, 0.7105, 0.6049, 0.7174, 0.5994, 0.7177, 0.6056, 0.7105, 0.625, 0.7104, 0.625, 0.7173, 0.6049, 0.7174, 0.578, 0.7175, 0.5856, 0.7179, 0.5856, 0.7246, 0.578, 0.7243, 0.5856, 0.7179, 0.593, 0.7179, 0.5927, 0.7244, 0.5856, 0.7246, 0.593, 0.7179, 0.5994, 0.7177, 0.5988, 0.7238, 0.5927, 0.7244, 0.5994, 0.7177, 0.6049, 0.7174, 0.6039, 0.7232, 0.5988, 0.7238, 0.6049, 0.7174, 0.625, 0.7173, 0.625, 0.7229, 0.6039, 0.7232, 0.578, 0.7243, 0.5856, 0.7246, 0.5855, 0.7306, 0.578, 0.7306, 0.5856, 0.7246, 0.5927, 0.7244, 0.5924, 0.73, 0.5855, 0.7306, 0.5927, 0.7244, 0.5988, 0.7238, 0.5982, 0.7289, 0.5924, 0.73, 0.5988, 0.7238, 0.6039, 0.7232, 0.6028, 0.7278, 0.5982, 0.7289, 0.6039, 0.7232, 0.625, 0.7229, 0.625, 0.7272, 0.6028, 0.7278, 0.578, 0.7306, 0.5855, 0.7306, 0.5854, 0.75, 0.578, 0.75, 0.5855, 0.7306, 0.5924, 0.73, 0.5923, 0.75, 0.5854, 0.75, 0.5924, 0.73, 0.5982, 0.7289, 0.5979, 0.75, 0.5923, 0.75, 0.5982, 0.7289, 0.6028, 0.7278, 0.6022, 0.75, 0.5979, 0.75, 0.6028, 0.7278, 0.625, 0.7272, 0.625, 0.7434, 0.6022, 0.75, 0.672, 0.703, 0.672, 0.7103, 0.6645, 0.7105, 0.6647, 0.703, 0.672, 0.7103, 0.672, 0.7175, 0.6645, 0.7179, 0.6645, 0.7105, 0.672, 0.7175, 0.672, 0.7243, 0.6645, 0.7246, 0.6645, 0.7179, 0.672, 0.7243, 0.672, 0.7306, 0.6645, 0.7306, 0.6645, 0.7246, 0.672, 0.7306, 0.672, 0.75, 0.6646, 0.75, 0.6645, 0.7306, 0.6647, 0.703, 0.6645, 0.7105, 0.6571, 0.7106, 0.6575, 0.703, 0.6645, 0.7105, 0.6645, 0.7179, 0.6571, 0.718, 0.6571, 0.7106, 0.6645, 0.7179, 0.6645, 0.7246, 0.6573, 0.7244, 0.6571, 0.718, 0.6645, 0.7246, 0.6645, 0.7306, 0.6576, 0.7299, 0.6573, 0.7244, 0.6645, 0.7306, 0.6646, 0.75, 0.6577, 0.75, 0.6576, 0.7299, 0.6575, 0.703, 0.6571, 0.7106, 0.6504, 0.7106, 0.6507, 0.703, 0.6571, 0.7106, 0.6571, 0.718, 0.6506, 0.7177, 0.6504, 0.7106, 0.6571, 0.718, 0.6573, 0.7244, 0.6512, 0.7238, 0.6506, 0.7177, 0.6573, 0.7244, 0.6576, 0.7299, 0.6518, 0.7289, 0.6512, 0.7238, 0.6576, 0.7299, 0.6577, 0.75, 0.6521, 0.75, 0.6518, 0.7289, 0.6507, 0.703, 0.6504, 0.7106, 0.6444, 0.7105, 0.6444, 0.703, 0.6504, 0.7106, 0.6506, 0.7177, 0.645, 0.7174, 0.6444, 0.7105, 0.6506, 0.7177, 0.6512, 0.7238, 0.6461, 0.7232, 0.645, 0.7174, 0.6512, 0.7238, 0.6518, 0.7289, 0.6472, 0.7278, 0.6461, 0.7232, 0.6518, 0.7289, 0.6521, 0.75, 0.6478, 0.75, 0.6472, 0.7278, 0.6444, 0.703, 0.6444, 0.7105, 0.625, 0.7104, 0.625, 0.703, 0.6444, 0.7105, 0.645, 0.7174, 0.625, 0.7173, 0.625, 0.7104, 0.645, 0.7174, 0.6461, 0.7232, 0.625, 0.7229, 0.625, 0.7173, 0.6461, 0.7232, 0.6472, 0.7278, 0.625, 0.7272, 0.625, 0.7229, 0.6472, 0.7278, 0.6478, 0.75, 0.625, 0.7434, 0.625, 0.7272, 0.578, 0.797, 0.578, 0.7897, 0.5855, 0.7895, 0.5853, 0.797, 0.578, 0.7897, 0.578, 0.7825, 0.5855, 0.7821, 0.5855, 0.7895, 0.578, 0.7825, 0.578, 0.7757, 0.5855, 0.7754, 0.5855, 0.7821, 0.578, 0.7757, 0.578, 0.7694, 0.5855, 0.7694, 0.5855, 0.7754, 0.578, 0.7694, 0.578, 0.75, 0.5854, 0.75, 0.5855, 0.7694, 0.5853, 0.797, 0.5855, 0.7895, 0.5929, 0.7894, 0.5925, 0.797, 0.5855, 0.7895, 0.5855, 0.7821, 0.5929, 0.782, 0.5929, 0.7894, 0.5855, 0.7821, 0.5855, 0.7754, 0.5927, 0.7756, 0.5929, 0.782, 0.5855, 0.7754, 0.5855, 0.7694, 0.5924, 0.7701, 0.5927, 0.7756, 0.5855, 0.7694, 0.5854, 0.75, 0.5923, 0.75, 0.5924, 0.7701, 0.5925, 0.797, 0.5929, 0.7894, 0.5996, 0.7894, 0.5993, 0.797, 0.5929, 0.7894, 0.5929, 0.782, 0.5994, 0.7823, 0.5996, 0.7894, 0.5929, 0.782, 0.5927, 0.7756, 0.5988, 0.7762, 0.5994, 0.7823, 0.5927, 0.7756, 0.5924, 0.7701, 0.5982, 0.7711, 0.5988, 0.7762, 0.5924, 0.7701, 0.5923, 0.75, 0.5979, 0.75, 0.5982, 0.7711, 0.5993, 0.797, 0.5996, 0.7894, 0.6056, 0.7895, 0.6056, 0.797, 0.5996, 0.7894, 0.5994, 0.7823, 0.605, 0.7826, 0.6056, 0.7895, 0.5994, 0.7823, 0.5988, 0.7762, 0.6039, 0.7768, 0.605, 0.7826, 0.5988, 0.7762, 0.5982, 0.7711, 0.6028, 0.7722, 0.6039, 0.7768, 0.5982, 0.7711, 0.5979, 0.75, 0.6022, 0.75, 0.6028, 0.7722, 0.6056, 0.797, 0.6056, 0.7895, 0.625, 0.7896, 0.625, 0.797, 0.6056, 0.7895, 0.605, 0.7826, 0.625, 0.7827, 0.625, 0.7896, 0.605, 0.7826, 0.6039, 0.7768, 0.625, 0.7771, 0.625, 0.7827, 0.6039, 0.7768, 0.6028, 0.7722, 0.625, 0.7728, 0.625, 0.7771, 0.6028, 0.7722, 0.6022, 0.75, 0.625, 0.7434, 0.625, 0.7728, 0.422, 0.703, 0.422, 0.7103, 0.4145, 0.7105, 0.4147, 0.703, 0.422, 0.7103, 0.422, 0.7175, 0.4145, 0.7179, 0.4145, 0.7105, 0.422, 0.7175, 0.422, 0.7243, 0.4145, 0.7246, 0.4145, 0.7179, 0.422, 0.7243, 0.422, 0.7306, 0.4145, 0.7306, 0.4145, 0.7246, 0.422, 0.7306, 0.422, 0.75, 0.4146, 0.75, 0.4145, 0.7306, 0.4147, 0.703, 0.4145, 0.7105, 0.4071, 0.7106, 0.4075, 0.703, 0.4145, 0.7105, 0.4145, 0.7179, 0.4071, 0.718, 0.4071, 0.7106, 0.4145, 0.7179, 0.4145, 0.7246, 0.4073, 0.7244, 0.4071, 0.718, 0.4145, 0.7246, 0.4145, 0.7306, 0.4076, 0.7299, 0.4073, 0.7244, 0.4145, 0.7306, 0.4146, 0.75, 0.4077, 0.75, 0.4076, 0.7299, 0.4075, 0.703, 0.4071, 0.7106, 0.4004, 0.7106, 0.4007, 0.703, 0.4071, 0.7106, 0.4071, 0.718, 0.4006, 0.7177, 0.4004, 0.7106, 0.4071, 0.718, 0.4073, 0.7244, 0.4012, 0.7238, 0.4006, 0.7177, 0.4073, 0.7244, 0.4076, 0.7299, 0.4018, 0.7289, 0.4012, 0.7238, 0.4076, 0.7299, 0.4077, 0.75, 0.4021, 0.75, 0.4018, 0.7289, 0.4007, 0.703, 0.4004, 0.7106, 0.3944, 0.7105, 0.3944, 0.703, 0.4004, 0.7106, 0.4006, 0.7177, 0.395, 0.7174, 0.3944, 0.7105, 0.4006, 0.7177, 0.4012, 0.7238, 0.3961, 0.7232, 0.395, 0.7174, 0.4012, 0.7238, 0.4018, 0.7289, 0.3972, 0.7278, 0.3961, 0.7232, 0.4018, 0.7289, 0.4021, 0.75, 0.3978, 0.75, 0.3972, 0.7278, 0.3944, 0.703, 0.3944, 0.7105, 0.375, 0.7104, 0.375, 0.703, 0.3944, 0.7105, 0.395, 0.7174, 0.375, 0.7173, 0.375, 0.7104, 0.395, 0.7174, 0.3961, 0.7232, 0.375, 0.7229, 0.375, 0.7173, 0.3961, 0.7232, 0.3972, 0.7278, 0.375, 0.7272, 0.375, 0.7229, 0.3972, 0.7278, 0.3978, 0.75, 0.3816, 0.75, 0.375, 0.7272, 0.422, 0.797, 0.4147, 0.797, 0.4145, 0.7895, 0.422, 0.7897, 0.4147, 0.797, 0.4075, 0.797, 0.4071, 0.7895, 0.4145, 0.7895, 0.4075, 0.797, 0.4007, 0.797, 0.4004, 0.7895, 0.4071, 0.7895, 0.4007, 0.797, 0.3944, 0.797, 0.3944, 0.7895, 0.4004, 0.7895, 0.3944, 0.797, 0.375, 0.797, 0.375, 0.7896, 0.3944, 0.7895, 0.422, 0.7897, 0.4145, 0.7895, 0.4144, 0.7821, 0.422, 0.7825, 0.4145, 0.7895, 0.4071, 0.7895, 0.407, 0.7821, 0.4144, 0.7821, 0.4071, 0.7895, 0.4004, 0.7895, 0.4006, 0.7823, 0.407, 0.7821, 0.4004, 0.7895, 0.3944, 0.7895, 0.3951, 0.7826, 0.4006, 0.7823, 0.3944, 0.7895, 0.375, 0.7896, 0.375, 0.7827, 0.3951, 0.7826, 0.422, 0.7825, 0.4144, 0.7821, 0.4144, 0.7754, 0.422, 0.7757, 0.4144, 0.7821, 0.407, 0.7821, 0.4073, 0.7756, 0.4144, 0.7754, 0.407, 0.7821, 0.4006, 0.7823, 0.4012, 0.7762, 0.4073, 0.7756, 0.4006, 0.7823, 0.3951, 0.7826, 0.3961, 0.7768, 0.4012, 0.7762, 0.3951, 0.7826, 0.375, 0.7827, 0.375, 0.7771, 0.3961, 0.7768, 0.422, 0.7757, 0.4144, 0.7754, 0.4145, 0.7694, 0.422, 0.7694, 0.4144, 0.7754, 0.4073, 0.7756, 0.4076, 0.77, 0.4145, 0.7694, 0.4073, 0.7756, 0.4012, 0.7762, 0.4018, 0.7711, 0.4076, 0.77, 0.4012, 0.7762, 0.3961, 0.7768, 0.3972, 0.7722, 0.4018, 0.7711, 0.3961, 0.7768, 0.375, 0.7771, 0.375, 0.7728, 0.3972, 0.7722, 0.422, 0.7694, 0.4145, 0.7694, 0.4146, 0.75, 0.422, 0.75, 0.4145, 0.7694, 0.4076, 0.77, 0.4077, 0.75, 0.4146, 0.75, 0.4076, 0.77, 0.4018, 0.7711, 0.4021, 0.75, 0.4077, 0.75, 0.4018, 0.7711, 0.3972, 0.7722, 0.3978, 0.75, 0.4021, 0.75, 0.3972, 0.7722, 0.375, 0.7728, 0.3816, 0.75, 0.3978, 0.75, 0.328, 0.703, 0.3353, 0.703, 0.3355, 0.7105, 0.328, 0.7103, 0.3353, 0.703, 0.3425, 0.703, 0.3429, 0.7105, 0.3355, 0.7105, 0.3425, 0.703, 0.3493, 0.703, 0.3496, 0.7105, 0.3429, 0.7105, 0.3493, 0.703, 0.3556, 0.703, 0.3556, 0.7105, 0.3496, 0.7105, 0.3556, 0.703, 0.375, 0.703, 0.375, 0.7104, 0.3556, 0.7105, 0.328, 0.7103, 0.3355, 0.7105, 0.3356, 0.7179, 0.328, 0.7175, 0.3355, 0.7105, 0.3429, 0.7105, 0.343, 0.7179, 0.3356, 0.7179, 0.3429, 0.7105, 0.3496, 0.7105, 0.3494, 0.7177, 0.343, 0.7179, 0.3496, 0.7105, 0.3556, 0.7105, 0.3549, 0.7174, 0.3494, 0.7177, 0.3556, 0.7105, 0.375, 0.7104, 0.375, 0.7173, 0.3549, 0.7174, 0.328, 0.7175, 0.3356, 0.7179, 0.3356, 0.7246, 0.328, 0.7243, 0.3356, 0.7179, 0.343, 0.7179, 0.3427, 0.7244, 0.3356, 0.7246, 0.343, 0.7179, 0.3494, 0.7177, 0.3488, 0.7238, 0.3427, 0.7244, 0.3494, 0.7177, 0.3549, 0.7174, 0.3539, 0.7232, 0.3488, 0.7238, 0.3549, 0.7174, 0.375, 0.7173, 0.375, 0.7229, 0.3539, 0.7232, 0.328, 0.7243, 0.3356, 0.7246, 0.3355, 0.7306, 0.328, 0.7306, 0.3356, 0.7246, 0.3427, 0.7244, 0.3424, 0.73, 0.3355, 0.7306, 0.3427, 0.7244, 0.3488, 0.7238, 0.3482, 0.7289, 0.3424, 0.73, 0.3488, 0.7238, 0.3539, 0.7232, 0.3528, 0.7278, 0.3482, 0.7289, 0.3539, 0.7232, 0.375, 0.7229, 0.375, 0.7272, 0.3528, 0.7278, 0.328, 0.7306, 0.3355, 0.7306, 0.3354, 0.75, 0.328, 0.75, 0.3355, 0.7306, 0.3424, 0.73, 0.3423, 0.75, 0.3354, 0.75, 0.3424, 0.73, 0.3482, 0.7289, 0.3479, 0.75, 0.3423, 0.75, 0.3482, 0.7289, 0.3528, 0.7278, 0.3522, 0.75, 0.3479, 0.75, 0.3528, 0.7278, 0.375, 0.7272, 0.3816, 0.75, 0.3522, 0.75, 0.578, 0.297, 0.578, 0.2897, 0.5855, 0.2895, 0.5853, 0.297, 0.578, 0.2897, 0.578, 0.2825, 0.5855, 0.2821, 0.5855, 0.2895, 0.578, 0.2825, 0.578, 0.2757, 0.5855, 0.2754, 0.5855, 0.2821, 0.578, 0.2757, 0.578, 0.2694, 0.5855, 0.2694, 0.5855, 0.2754, 0.578, 0.2694, 0.578, 0.25, 0.5854, 0.25, 0.5855, 0.2694, 0.5853, 0.297, 0.5855, 0.2895, 0.5929, 0.2894, 0.5925, 0.297, 0.5855, 0.2895, 0.5855, 0.2821, 0.5929, 0.282, 0.5929, 0.2894, 0.5855, 0.2821, 0.5855, 0.2754, 0.5927, 0.2756, 0.5929, 0.282, 0.5855, 0.2754, 0.5855, 0.2694, 0.5924, 0.2701, 0.5927, 0.2756, 0.5855, 0.2694, 0.5854, 0.25, 0.5923, 0.25, 0.5924, 0.2701, 0.5925, 0.297, 0.5929, 0.2894, 0.5996, 0.2894, 0.5993, 0.297, 0.5929, 0.2894, 0.5929, 0.282, 0.5994, 0.2823, 0.5996, 0.2894, 0.5929, 0.282, 0.5927, 0.2756, 0.5988, 0.2762, 0.5994, 0.2823, 0.5927, 0.2756, 0.5924, 0.2701, 0.5982, 0.2711, 0.5988, 0.2762, 0.5924, 0.2701, 0.5923, 0.25, 0.5979, 0.25, 0.5982, 0.2711, 0.5993, 0.297, 0.5996, 0.2894, 0.6056, 0.2895, 0.6056, 0.297, 0.5996, 0.2894, 0.5994, 0.2823, 0.605, 0.2826, 0.6056, 0.2895, 0.5994, 0.2823, 0.5988, 0.2762, 0.6039, 0.2768, 0.605, 0.2826, 0.5988, 0.2762, 0.5982, 0.2711, 0.6028, 0.2722, 0.6039, 0.2768, 0.5982, 0.2711, 0.5979, 0.25, 0.6022, 0.25, 0.6028, 0.2722, 0.6056, 0.297, 0.6056, 0.2895, 0.625, 0.2896, 0.625, 0.297, 0.6056, 0.2895, 0.605, 0.2826, 0.625, 0.2827, 0.625, 0.2896, 0.605, 0.2826, 0.6039, 0.2768, 0.625, 0.2771, 0.625, 0.2827, 0.6039, 0.2768, 0.6028, 0.2722, 0.625, 0.2728, 0.625, 0.2771, 0.6028, 0.2722, 0.6022, 0.25, 0.6051, 0.25, 0.625, 0.2728, 0.578, 0.203, 0.5853, 0.203, 0.5855, 0.2105, 0.578, 0.2103, 0.5853, 0.203, 0.5925, 0.203, 0.5929, 0.2105, 0.5855, 0.2105, 0.5925, 0.203, 0.5993, 0.203, 0.5996, 0.2105, 0.5929, 0.2105, 0.5993, 0.203, 0.6056, 0.203, 0.6056, 0.2105, 0.5996, 0.2105, 0.6056, 0.203, 0.625, 0.203, 0.625, 0.2104, 0.6056, 0.2105, 0.578, 0.2103, 0.5855, 0.2105, 0.5856, 0.2179, 0.578, 0.2175, 0.5855, 0.2105, 0.5929, 0.2105, 0.593, 0.2179, 0.5856, 0.2179, 0.5929, 0.2105, 0.5996, 0.2105, 0.5994, 0.2177, 0.593, 0.2179, 0.5996, 0.2105, 0.6056, 0.2105, 0.6049, 0.2174, 0.5994, 0.2177, 0.6056, 0.2105, 0.625, 0.2104, 0.625, 0.2173, 0.6049, 0.2174, 0.578, 0.2175, 0.5856, 0.2179, 0.5856, 0.2246, 0.578, 0.2243, 0.5856, 0.2179, 0.593, 0.2179, 0.5927, 0.2244, 0.5856, 0.2246, 0.593, 0.2179, 0.5994, 0.2177, 0.5988, 0.2238, 0.5927, 0.2244, 0.5994, 0.2177, 0.6049, 0.2174, 0.6039, 0.2232, 0.5988, 0.2238, 0.6049, 0.2174, 0.625, 0.2173, 0.625, 0.2229, 0.6039, 0.2232, 0.578, 0.2243, 0.5856, 0.2246, 0.5855, 0.2306, 0.578, 0.2306, 0.5856, 0.2246, 0.5927, 0.2244, 0.5924, 0.23, 0.5855, 0.2306, 0.5927, 0.2244, 0.5988, 0.2238, 0.5982, 0.2289, 0.5924, 0.23, 0.5988, 0.2238, 0.6039, 0.2232, 0.6028, 0.2278, 0.5982, 0.2289, 0.6039, 0.2232, 0.625, 0.2229, 0.625, 0.2272, 0.6028, 0.2278, 0.578, 0.2306, 0.5855, 0.2306, 0.5854, 0.25, 0.578, 0.25, 0.5855, 0.2306, 0.5924, 0.23, 0.5923, 0.25, 0.5854, 0.25, 0.5924, 0.23, 0.5982, 0.2289, 0.5979, 0.25, 0.5923, 0.25, 0.5982, 0.2289, 0.6028, 0.2278, 0.6022, 0.25, 0.5979, 0.25, 0.6028, 0.2278, 0.625, 0.2272, 0.625, 0.2301, 0.6022, 0.25, 0.828, 0.547, 0.828, 0.5397, 0.8355, 0.5395, 0.8353, 0.547, 0.828, 0.5397, 0.828, 0.5325, 0.8355, 0.5321, 0.8355, 0.5395, 0.828, 0.5325, 0.828, 0.5257, 0.8355, 0.5254, 0.8355, 0.5321, 0.828, 0.5257, 0.828, 0.5194, 0.8355, 0.5194, 0.8355, 0.5254, 0.828, 0.5194, 0.828, 0.5, 0.8354, 0.5, 0.8355, 0.5194, 0.8353, 0.547, 0.8355, 0.5395, 0.8429, 0.5394, 0.8425, 0.547, 0.8355, 0.5395, 0.8355, 0.5321, 0.8429, 0.532, 0.8429, 0.5394, 0.8355, 0.5321, 0.8355, 0.5254, 0.8427, 0.5256, 0.8429, 0.532, 0.8355, 0.5254, 0.8355, 0.5194, 0.8424, 0.5201, 0.8427, 0.5256, 0.8355, 0.5194, 0.8354, 0.5, 0.8423, 0.5, 0.8424, 0.5201, 0.8425, 0.547, 0.8429, 0.5394, 0.8496, 0.5394, 0.8493, 0.547, 0.8429, 0.5394, 0.8429, 0.532, 0.8494, 0.5323, 0.8496, 0.5394, 0.8429, 0.532, 0.8427, 0.5256, 0.8488, 0.5262, 0.8494, 0.5323, 0.8427, 0.5256, 0.8424, 0.5201, 0.8482, 0.5211, 0.8488, 0.5262, 0.8424, 0.5201, 0.8423, 0.5, 0.8479, 0.5, 0.8482, 0.5211, 0.8493, 0.547, 0.8496, 0.5394, 0.8556, 0.5395, 0.8556, 0.547, 0.8496, 0.5394, 0.8494, 0.5323, 0.855, 0.5326, 0.8556, 0.5395, 0.8494, 0.5323, 0.8488, 0.5262, 0.8539, 0.5268, 0.855, 0.5326, 0.8488, 0.5262, 0.8482, 0.5211, 0.8528, 0.5222, 0.8539, 0.5268, 0.8482, 0.5211, 0.8479, 0.5, 0.8522, 0.5, 0.8528, 0.5222, 0.8556, 0.547, 0.8556, 0.5395, 0.875, 0.5396, 0.875, 0.547, 0.8556, 0.5395, 0.855, 0.5326, 0.875, 0.5327, 0.875, 0.5396, 0.855, 0.5326, 0.8539, 0.5268, 0.875, 0.5271, 0.875, 0.5327, 0.8539, 0.5268, 0.8528, 0.5222, 0.875, 0.5228, 0.875, 0.5271, 0.8528, 0.5222, 0.8522, 0.5, 0.8551, 0.5, 0.875, 0.5228, 0.422, 0.203, 0.422, 0.2103, 0.4145, 0.2105, 0.4147, 0.203, 0.422, 0.2103, 0.422, 0.2175, 0.4145, 0.2179, 0.4145, 0.2105, 0.422, 0.2175, 0.422, 0.2243, 0.4145, 0.2246, 0.4145, 0.2179, 0.422, 0.2243, 0.422, 0.2306, 0.4145, 0.2306, 0.4145, 0.2246, 0.422, 0.2306, 0.422, 0.25, 0.4146, 0.25, 0.4145, 0.2306, 0.4147, 0.203, 0.4145, 0.2105, 0.4071, 0.2106, 0.4075, 0.203, 0.4145, 0.2105, 0.4145, 0.2179, 0.4071, 0.218, 0.4071, 0.2106, 0.4145, 0.2179, 0.4145, 0.2246, 0.4073, 0.2244, 0.4071, 0.218, 0.4145, 0.2246, 0.4145, 0.2306, 0.4076, 0.2299, 0.4073, 0.2244, 0.4145, 0.2306, 0.4146, 0.25, 0.4077, 0.25, 0.4076, 0.2299, 0.4075, 0.203, 0.4071, 0.2106, 0.4004, 0.2106, 0.4007, 0.203, 0.4071, 0.2106, 0.4071, 0.218, 0.4006, 0.2177, 0.4004, 0.2106, 0.4071, 0.218, 0.4073, 0.2244, 0.4012, 0.2238, 0.4006, 0.2177, 0.4073, 0.2244, 0.4076, 0.2299, 0.4018, 0.2289, 0.4012, 0.2238, 0.4076, 0.2299, 0.4077, 0.25, 0.4021, 0.25, 0.4018, 0.2289, 0.4007, 0.203, 0.4004, 0.2106, 0.3944, 0.2105, 0.3944, 0.203, 0.4004, 0.2106, 0.4006, 0.2177, 0.395, 0.2174, 0.3944, 0.2105, 0.4006, 0.2177, 0.4012, 0.2238, 0.3961, 0.2232, 0.395, 0.2174, 0.4012, 0.2238, 0.4018, 0.2289, 0.3972, 0.2278, 0.3961, 0.2232, 0.4018, 0.2289, 0.4021, 0.25, 0.3978, 0.25, 0.3972, 0.2278, 0.3944, 0.203, 0.3944, 0.2105, 0.375, 0.2104, 0.375, 0.203, 0.3944, 0.2105, 0.395, 0.2174, 0.375, 0.2173, 0.375, 0.2104, 0.395, 0.2174, 0.3961, 0.2232, 0.375, 0.2229, 0.375, 0.2173, 0.3961, 0.2232, 0.3972, 0.2278, 0.375, 0.2272, 0.375, 0.2229, 0.3972, 0.2278, 0.3978, 0.25, 0.3949, 0.25, 0.375, 0.2272, 0.422, 0.297, 0.4147, 0.297, 0.4145, 0.2895, 0.422, 0.2897, 0.4147, 0.297, 0.4075, 0.297, 0.4071, 0.2895, 0.4145, 0.2895, 0.4075, 0.297, 0.4007, 0.297, 0.4004, 0.2895, 0.4071, 0.2895, 0.4007, 0.297, 0.3944, 0.297, 0.3944, 0.2895, 0.4004, 0.2895, 0.3944, 0.297, 0.375, 0.297, 0.375, 0.2896, 0.3944, 0.2895, 0.422, 0.2897, 0.4145, 0.2895, 0.4144, 0.2821, 0.422, 0.2825, 0.4145, 0.2895, 0.4071, 0.2895, 0.407, 0.2821, 0.4144, 0.2821, 0.4071, 0.2895, 0.4004, 0.2895, 0.4006, 0.2823, 0.407, 0.2821, 0.4004, 0.2895, 0.3944, 0.2895, 0.3951, 0.2826, 0.4006, 0.2823, 0.3944, 0.2895, 0.375, 0.2896, 0.375, 0.2827, 0.3951, 0.2826, 0.422, 0.2825, 0.4144, 0.2821, 0.4144, 0.2754, 0.422, 0.2757, 0.4144, 0.2821, 0.407, 0.2821, 0.4073, 0.2756, 0.4144, 0.2754, 0.407, 0.2821, 0.4006, 0.2823, 0.4012, 0.2762, 0.4073, 0.2756, 0.4006, 0.2823, 0.3951, 0.2826, 0.3961, 0.2768, 0.4012, 0.2762, 0.3951, 0.2826, 0.375, 0.2827, 0.375, 0.2771, 0.3961, 0.2768, 0.422, 0.2757, 0.4144, 0.2754, 0.4145, 0.2694, 0.422, 0.2694, 0.4144, 0.2754, 0.4073, 0.2756, 0.4076, 0.27, 0.4145, 0.2694, 0.4073, 0.2756, 0.4012, 0.2762, 0.4018, 0.2711, 0.4076, 0.27, 0.4012, 0.2762, 0.3961, 0.2768, 0.3972, 0.2722, 0.4018, 0.2711, 0.3961, 0.2768, 0.375, 0.2771, 0.375, 0.2728, 0.3972, 0.2722, 0.422, 0.2694, 0.4145, 0.2694, 0.4146, 0.25, 0.422, 0.25, 0.4145, 0.2694, 0.4076, 0.27, 0.4077, 0.25, 0.4146, 0.25, 0.4076, 0.27, 0.4018, 0.2711, 0.4021, 0.25, 0.4077, 0.25, 0.4018, 0.2711, 0.3972, 0.2722, 0.3978, 0.25, 0.4021, 0.25, 0.3972, 0.2722, 0.375, 0.2728, 0.375, 0.2699, 0.3978, 0.25, 0.172, 0.547, 0.1647, 0.547, 0.1645, 0.5395, 0.172, 0.5397, 0.1647, 0.547, 0.1575, 0.547, 0.1571, 0.5395, 0.1645, 0.5395, 0.1575, 0.547, 0.1507, 0.547, 0.1504, 0.5395, 0.1571, 0.5395, 0.1507, 0.547, 0.1444, 0.547, 0.1444, 0.5395, 0.1504, 0.5395, 0.1444, 0.547, 0.125, 0.547, 0.125, 0.5396, 0.1444, 0.5395, 0.172, 0.5397, 0.1645, 0.5395, 0.1644, 0.5321, 0.172, 0.5325, 0.1645, 0.5395, 0.1571, 0.5395, 0.157, 0.5321, 0.1644, 0.5321, 0.1571, 0.5395, 0.1504, 0.5395, 0.1506, 0.5323, 0.157, 0.5321, 0.1504, 0.5395, 0.1444, 0.5395, 0.1451, 0.5326, 0.1506, 0.5323, 0.1444, 0.5395, 0.125, 0.5396, 0.125, 0.5327, 0.1451, 0.5326, 0.172, 0.5325, 0.1644, 0.5321, 0.1644, 0.5254, 0.172, 0.5257, 0.1644, 0.5321, 0.157, 0.5321, 0.1573, 0.5256, 0.1644, 0.5254, 0.157, 0.5321, 0.1506, 0.5323, 0.1512, 0.5262, 0.1573, 0.5256, 0.1506, 0.5323, 0.1451, 0.5326, 0.1461, 0.5268, 0.1512, 0.5262, 0.1451, 0.5326, 0.125, 0.5327, 0.125, 0.5271, 0.1461, 0.5268, 0.172, 0.5257, 0.1644, 0.5254, 0.1645, 0.5194, 0.172, 0.5194, 0.1644, 0.5254, 0.1573, 0.5256, 0.1576, 0.52, 0.1645, 0.5194, 0.1573, 0.5256, 0.1512, 0.5262, 0.1518, 0.5211, 0.1576, 0.52, 0.1512, 0.5262, 0.1461, 0.5268, 0.1472, 0.5222, 0.1518, 0.5211, 0.1461, 0.5268, 0.125, 0.5271, 0.125, 0.5228, 0.1472, 0.5222, 0.172, 0.5194, 0.1645, 0.5194, 0.1646, 0.5, 0.172, 0.5, 0.1645, 0.5194, 0.1576, 0.52, 0.1577, 0.5, 0.1646, 0.5, 0.1576, 0.52, 0.1518, 0.5211, 0.1521, 0.5, 0.1577, 0.5, 0.1518, 0.5211, 0.1472, 0.5222, 0.1478, 0.5, 0.1521, 0.5, 0.1472, 0.5222, 0.125, 0.5228, 0.125, 0.5199, 0.1478, 0.5, 0.578, 0.04705, 0.578, 0.03969, 0.5855, 0.03946, 0.5853, 0.04705, 0.578, 0.03969, 0.578, 0.03251, 0.5855, 0.03209, 0.5855, 0.03946, 0.578, 0.03251, 0.578, 0.02569, 0.5855, 0.02536, 0.5855, 0.03209, 0.578, 0.02569, 0.578, 0.01939, 0.5855, 0.01941, 0.5855, 0.02536, 0.578, 0.01939, 0.578, 0.0, 0.5854, 0.0, 0.5855, 0.01941, 0.5853, 0.04705, 0.5855, 0.03946, 0.5929, 0.0394, 0.5925, 0.04705, 0.5855, 0.03946, 0.5855, 0.03209, 0.5929, 0.03205, 0.5929, 0.0394, 0.5855, 0.03209, 0.5855, 0.02536, 0.5927, 0.02557, 0.5929, 0.03205, 0.5855, 0.02536, 0.5855, 0.01941, 0.5924, 0.02006, 0.5927, 0.02557, 0.5855, 0.01941, 0.5854, 0.0, 0.5923, 0.0, 0.5924, 0.02006, 0.5925, 0.04705, 0.5929, 0.0394, 0.5996, 0.03944, 0.5993, 0.04705, 0.5929, 0.0394, 0.5929, 0.03205, 0.5994, 0.03228, 0.5996, 0.03944, 0.5929, 0.03205, 0.5927, 0.02557, 0.5988, 0.02615, 0.5994, 0.03228, 0.5927, 0.02557, 0.5924, 0.02006, 0.5982, 0.02111, 0.5988, 0.02615, 0.5924, 0.02006, 0.5923, 0.0, 0.5979, 0.0, 0.5982, 0.02111, 0.5993, 0.04705, 0.5996, 0.03944, 0.6056, 0.03951, 0.6056, 0.04705, 0.5996, 0.03944, 0.5994, 0.03228, 0.605, 0.03256, 0.6056, 0.03951, 0.5994, 0.03228, 0.5988, 0.02615, 0.6039, 0.02676, 0.605, 0.03256, 0.5988, 0.02615, 0.5982, 0.02111, 0.6028, 0.02216, 0.6039, 0.02676, 0.5982, 0.02111, 0.5979, 0.0, 0.6022, 0.0, 0.6028, 0.02216, 0.6056, 0.04705, 0.6056, 0.03951, 0.625, 0.03957, 0.625, 0.04705, 0.6056, 0.03951, 0.605, 0.03256, 0.625, 0.03273, 0.625, 0.03957, 0.605, 0.03256, 0.6039, 0.02676, 0.625, 0.02708, 0.625, 0.03273, 0.6039, 0.02676, 0.6028, 0.02216, 0.625, 0.02276, 0.625, 0.02708, 0.6028, 0.02216, 0.6022, 0.0, 0.6051, 0.0, 0.625, 0.02276, 0.578, 0.953, 0.5853, 0.953, 0.5855, 0.9605, 0.578, 0.9603, 0.5853, 0.953, 0.5925, 0.953, 0.5929, 0.9605, 0.5855, 0.9605, 0.5925, 0.953, 0.5993, 0.953, 0.5996, 0.9605, 0.5929, 0.9605, 0.5993, 0.953, 0.6056, 0.953, 0.6056, 0.9605, 0.5996, 0.9605, 0.6056, 0.953, 0.625, 0.953, 0.625, 0.9604, 0.6056, 0.9605, 0.578, 0.9603, 0.5855, 0.9605, 0.5856, 0.9679, 0.578, 0.9675, 0.5855, 0.9605, 0.5929, 0.9605, 0.593, 0.9679, 0.5856, 0.9679, 0.5929, 0.9605, 0.5996, 0.9605, 0.5994, 0.9677, 0.593, 0.9679, 0.5996, 0.9605, 0.6056, 0.9605, 0.6049, 0.9674, 0.5994, 0.9677, 0.6056, 0.9605, 0.625, 0.9604, 0.625, 0.9673, 0.6049, 0.9674, 0.578, 0.9675, 0.5856, 0.9679, 0.5856, 0.9746, 0.578, 0.9743, 0.5856, 0.9679, 0.593, 0.9679, 0.5927, 0.9744, 0.5856, 0.9746, 0.593, 0.9679, 0.5994, 0.9677, 0.5988, 0.9738, 0.5927, 0.9744, 0.5994, 0.9677, 0.6049, 0.9674, 0.6039, 0.9732, 0.5988, 0.9738, 0.6049, 0.9674, 0.625, 0.9673, 0.625, 0.9729, 0.6039, 0.9732, 0.578, 0.9743, 0.5856, 0.9746, 0.5855, 0.9806, 0.578, 0.9806, 0.5856, 0.9746, 0.5927, 0.9744, 0.5924, 0.98, 0.5855, 0.9806, 0.5927, 0.9744, 0.5988, 0.9738, 0.5982, 0.9789, 0.5924, 0.98, 0.5988, 0.9738, 0.6039, 0.9732, 0.6028, 0.9778, 0.5982, 0.9789, 0.6039, 0.9732, 0.625, 0.9729, 0.625, 0.9772, 0.6028, 0.9778, 0.578, 0.9806, 0.5855, 0.9806, 0.5854, 1.0, 0.578, 1.0, 0.5855, 0.9806, 0.5924, 0.98, 0.5923, 1.0, 0.5854, 1.0, 0.5924, 0.98, 0.5982, 0.9789, 0.5979, 1.0, 0.5923, 1.0, 0.5982, 0.9789, 0.6028, 0.9778, 0.6022, 1.0, 0.5979, 1.0, 0.6028, 0.9778, 0.625, 0.9772, 0.625, 0.9801, 0.6022, 1.0, 0.828, 0.703, 0.8353, 0.703, 0.8355, 0.7105, 0.828, 0.7103, 0.8353, 0.703, 0.8425, 0.703, 0.8429, 0.7105, 0.8355, 0.7105, 0.8425, 0.703, 0.8493, 0.703, 0.8496, 0.7105, 0.8429, 0.7105, 0.8493, 0.703, 0.8556, 0.703, 0.8556, 0.7105, 0.8496, 0.7105, 0.8556, 0.703, 0.875, 0.703, 0.875, 0.7104, 0.8556, 0.7105, 0.828, 0.7103, 0.8355, 0.7105, 0.8356, 0.7179, 0.828, 0.7175, 0.8355, 0.7105, 0.8429, 0.7105, 0.843, 0.7179, 0.8356, 0.7179, 0.8429, 0.7105, 0.8496, 0.7105, 0.8494, 0.7177, 0.843, 0.7179, 0.8496, 0.7105, 0.8556, 0.7105, 0.8549, 0.7174, 0.8494, 0.7177, 0.8556, 0.7105, 0.875, 0.7104, 0.875, 0.7173, 0.8549, 0.7174, 0.828, 0.7175, 0.8356, 0.7179, 0.8356, 0.7246, 0.828, 0.7243, 0.8356, 0.7179, 0.843, 0.7179, 0.8427, 0.7244, 0.8356, 0.7246, 0.843, 0.7179, 0.8494, 0.7177, 0.8488, 0.7238, 0.8427, 0.7244, 0.8494, 0.7177, 0.8549, 0.7174, 0.8539, 0.7232, 0.8488, 0.7238, 0.8549, 0.7174, 0.875, 0.7173, 0.875, 0.7229, 0.8539, 0.7232, 0.828, 0.7243, 0.8356, 0.7246, 0.8355, 0.7306, 0.828, 0.7306, 0.8356, 0.7246, 0.8427, 0.7244, 0.8424, 0.73, 0.8355, 0.7306, 0.8427, 0.7244, 0.8488, 0.7238, 0.8482, 0.7289, 0.8424, 0.73, 0.8488, 0.7238, 0.8539, 0.7232, 0.8528, 0.7278, 0.8482, 0.7289, 0.8539, 0.7232, 0.875, 0.7229, 0.875, 0.7272, 0.8528, 0.7278, 0.828, 0.7306, 0.8355, 0.7306, 0.8354, 0.75, 0.828, 0.75, 0.8355, 0.7306, 0.8424, 0.73, 0.8423, 0.75, 0.8354, 0.75, 0.8424, 0.73, 0.8482, 0.7289, 0.8479, 0.75, 0.8423, 0.75, 0.8482, 0.7289, 0.8528, 0.7278, 0.8522, 0.75, 0.8479, 0.75, 0.8528, 0.7278, 0.875, 0.7272, 0.875, 0.7301, 0.8522, 0.75, 0.172, 0.703, 0.172, 0.7103, 0.1645, 0.7105, 0.1647, 0.703, 0.172, 0.7103, 0.172, 0.7175, 0.1645, 0.7179, 0.1645, 0.7105, 0.172, 0.7175, 0.172, 0.7243, 0.1645, 0.7246, 0.1645, 0.7179, 0.172, 0.7243, 0.172, 0.7306, 0.1645, 0.7306, 0.1645, 0.7246, 0.172, 0.7306, 0.172, 0.75, 0.1646, 0.75, 0.1645, 0.7306, 0.1647, 0.703, 0.1645, 0.7105, 0.1571, 0.7106, 0.1575, 0.703, 0.1645, 0.7105, 0.1645, 0.7179, 0.1571, 0.718, 0.1571, 0.7106, 0.1645, 0.7179, 0.1645, 0.7246, 0.1573, 0.7244, 0.1571, 0.718, 0.1645, 0.7246, 0.1645, 0.7306, 0.1576, 0.7299, 0.1573, 0.7244, 0.1645, 0.7306, 0.1646, 0.75, 0.1577, 0.75, 0.1576, 0.7299, 0.1575, 0.703, 0.1571, 0.7106, 0.1504, 0.7106, 0.1507, 0.703, 0.1571, 0.7106, 0.1571, 0.718, 0.1506, 0.7177, 0.1504, 0.7106, 0.1571, 0.718, 0.1573, 0.7244, 0.1512, 0.7238, 0.1506, 0.7177, 0.1573, 0.7244, 0.1576, 0.7299, 0.1518, 0.7289, 0.1512, 0.7238, 0.1576, 0.7299, 0.1577, 0.75, 0.1521, 0.75, 0.1518, 0.7289, 0.1507, 0.703, 0.1504, 0.7106, 0.1444, 0.7105, 0.1444, 0.703, 0.1504, 0.7106, 0.1506, 0.7177, 0.145, 0.7174, 0.1444, 0.7105, 0.1506, 0.7177, 0.1512, 0.7238, 0.1461, 0.7232, 0.145, 0.7174, 0.1512, 0.7238, 0.1518, 0.7289, 0.1472, 0.7278, 0.1461, 0.7232, 0.1518, 0.7289, 0.1521, 0.75, 0.1478, 0.75, 0.1472, 0.7278, 0.1444, 0.703, 0.1444, 0.7105, 0.125, 0.7104, 0.125, 0.703, 0.1444, 0.7105, 0.145, 0.7174, 0.125, 0.7173, 0.125, 0.7104, 0.145, 0.7174, 0.1461, 0.7232, 0.125, 0.7229, 0.125, 0.7173, 0.1461, 0.7232, 0.1472, 0.7278, 0.125, 0.7272, 0.125, 0.7229, 0.1472, 0.7278, 0.1478, 0.75, 0.1449, 0.75, 0.125, 0.7272, 0.422, 0.953, 0.422, 0.9603, 0.4145, 0.9605, 0.4147, 0.953, 0.422, 0.9603, 0.422, 0.9675, 0.4145, 0.9679, 0.4145, 0.9605, 0.422, 0.9675, 0.422, 0.9743, 0.4145, 0.9746, 0.4145, 0.9679, 0.422, 0.9743, 0.422, 0.9806, 0.4145, 0.9806, 0.4145, 0.9746, 0.422, 0.9806, 0.422, 1.0, 0.4146, 1.0, 0.4145, 0.9806, 0.4147, 0.953, 0.4145, 0.9605, 0.4071, 0.9606, 0.4075, 0.953, 0.4145, 0.9605, 0.4145, 0.9679, 0.4071, 0.968, 0.4071, 0.9606, 0.4145, 0.9679, 0.4145, 0.9746, 0.4073, 0.9744, 0.4071, 0.968, 0.4145, 0.9746, 0.4145, 0.9806, 0.4076, 0.9799, 0.4073, 0.9744, 0.4145, 0.9806, 0.4146, 1.0, 0.4077, 1.0, 0.4076, 0.9799, 0.4075, 0.953, 0.4071, 0.9606, 0.4004, 0.9606, 0.4007, 0.953, 0.4071, 0.9606, 0.4071, 0.968, 0.4006, 0.9677, 0.4004, 0.9606, 0.4071, 0.968, 0.4073, 0.9744, 0.4012, 0.9738, 0.4006, 0.9677, 0.4073, 0.9744, 0.4076, 0.9799, 0.4018, 0.9789, 0.4012, 0.9738, 0.4076, 0.9799, 0.4077, 1.0, 0.4021, 1.0, 0.4018, 0.9789, 0.4007, 0.953, 0.4004, 0.9606, 0.3944, 0.9605, 0.3944, 0.953, 0.4004, 0.9606, 0.4006, 0.9677, 0.395, 0.9674, 0.3944, 0.9605, 0.4006, 0.9677, 0.4012, 0.9738, 0.3961, 0.9732, 0.395, 0.9674, 0.4012, 0.9738, 0.4018, 0.9789, 0.3972, 0.9778, 0.3961, 0.9732, 0.4018, 0.9789, 0.4021, 1.0, 0.3978, 1.0, 0.3972, 0.9778, 0.3944, 0.953, 0.3944, 0.9605, 0.375, 0.9604, 0.375, 0.953, 0.3944, 0.9605, 0.395, 0.9674, 0.375, 0.9673, 0.375, 0.9604, 0.395, 0.9674, 0.3961, 0.9732, 0.375, 0.9729, 0.375, 0.9673, 0.3961, 0.9732, 0.3972, 0.9778, 0.375, 0.9772, 0.375, 0.9729, 0.3972, 0.9778, 0.3978, 1.0, 0.3949, 1.0, 0.375, 0.9772, 0.422, 0.04705, 0.4147, 0.04705, 0.4145, 0.03953, 0.422, 0.03969, 0.4147, 0.04705, 0.4075, 0.04705, 0.4071, 0.03949, 0.4145, 0.03953, 0.4075, 0.04705, 0.4007, 0.04705, 0.4004, 0.03951, 0.4071, 0.03949, 0.4007, 0.04705, 0.3944, 0.04705, 0.3944, 0.03954, 0.4004, 0.03951, 0.3944, 0.04705, 0.375, 0.04705, 0.375, 0.03957, 0.3944, 0.03954, 0.422, 0.03969, 0.4145, 0.03953, 0.4144, 0.03215, 0.422, 0.03251, 0.4145, 0.03953, 0.4071, 0.03949, 0.407, 0.03213, 0.4144, 0.03215, 0.4071, 0.03949, 0.4004, 0.03951, 0.4006, 0.03235, 0.407, 0.03213, 0.4004, 0.03951, 0.3944, 0.03954, 0.3951, 0.0326, 0.4006, 0.03235, 0.3944, 0.03954, 0.375, 0.03957, 0.375, 0.03273, 0.3951, 0.0326, 0.422, 0.03251, 0.4144, 0.03215, 0.4144, 0.02536, 0.422, 0.02569, 0.4144, 0.03215, 0.407, 0.03213, 0.4073, 0.02559, 0.4144, 0.02536, 0.407, 0.03213, 0.4006, 0.03235, 0.4012, 0.02617, 0.4073, 0.02559, 0.4006, 0.03235, 0.3951, 0.0326, 0.3961, 0.02677, 0.4012, 0.02617, 0.3951, 0.0326, 0.375, 0.03273, 0.375, 0.02708, 0.3961, 0.02677, 0.422, 0.02569, 0.4144, 0.02536, 0.4145, 0.01937, 0.422, 0.01939, 0.4144, 0.02536, 0.4073, 0.02559, 0.4076, 0.02003, 0.4145, 0.01937, 0.4073, 0.02559, 0.4012, 0.02617, 0.4018, 0.0211, 0.4076, 0.02003, 0.4012, 0.02617, 0.3961, 0.02677, 0.3972, 0.02216, 0.4018, 0.0211, 0.3961, 0.02677, 0.375, 0.02708, 0.375, 0.02276, 0.3972, 0.02216, 0.422, 0.01939, 0.4145, 0.01937, 0.4146, 0.0, 0.422, 0.0, 0.4145, 0.01937, 0.4076, 0.02003, 0.4077, 0.0, 0.4146, 0.0, 0.4076, 0.02003, 0.4018, 0.0211, 0.4021, 0.0, 0.4077, 0.0, 0.4018, 0.0211, 0.3972, 0.02216, 0.3978, 0.0, 0.4021, 0.0, 0.3972, 0.02216, 0.375, 0.02276, 0.375, 0.01988, 0.3978, 0.0, 0.172, 0.547, 0.172, 0.703, 0.1647, 0.703, 0.1647, 0.547, 0.1647, 0.547, 0.1647, 0.703, 0.1575, 0.703, 0.1575, 0.547, 0.1575, 0.547, 0.1575, 0.703, 0.1507, 0.703, 0.1507, 0.547, 0.1507, 0.547, 0.1507, 0.703, 0.1444, 0.703, 0.1444, 0.547, 0.1444, 0.547, 0.1444, 0.703, 0.125, 0.703, 0.125, 0.547, 0.375, 0.203, 0.375, 0.04705, 0.3944, 0.04705, 0.3944, 0.203, 0.3944, 0.203, 0.3944, 0.04705, 0.4007, 0.04705, 0.4007, 0.203, 0.4007, 0.203, 0.4007, 0.04705, 0.4075, 0.04705, 0.4075, 0.203, 0.4075, 0.203, 0.4075, 0.04705, 0.4147, 0.04705, 0.4147, 0.203, 0.4147, 0.203, 0.4147, 0.04705, 0.422, 0.04705, 0.422, 0.203, 0.328, 0.547, 0.172, 0.547, 0.172, 0.5397, 0.328, 0.5397, 0.328, 0.5397, 0.172, 0.5397, 0.172, 0.5325, 0.328, 0.5325, 0.328, 0.5325, 0.172, 0.5325, 0.172, 0.5257, 0.328, 0.5257, 0.328, 0.5257, 0.172, 0.5257, 0.172, 0.5194, 0.328, 0.5194, 0.328, 0.5194, 0.172, 0.5194, 0.172, 0.5, 0.328, 0.5, 0.375, 0.453, 0.375, 0.297, 0.3944, 0.297, 0.3944, 0.453, 0.3944, 0.453, 0.3944, 0.297, 0.4007, 0.297, 0.4007, 0.453, 0.4007, 0.453, 0.4007, 0.297, 0.4075, 0.297, 0.4075, 0.453, 0.4075, 0.453, 0.4075, 0.297, 0.4147, 0.297, 0.4147, 0.453, 0.4147, 0.453, 0.4147, 0.297, 0.422, 0.297, 0.422, 0.453, 0.578, 0.547, 0.422, 0.547, 0.422, 0.5397, 0.578, 0.5397, 0.578, 0.5397, 0.422, 0.5397, 0.422, 0.5325, 0.578, 0.5325, 0.578, 0.5325, 0.422, 0.5325, 0.422, 0.5257, 0.578, 0.5257, 0.578, 0.5257, 0.422, 0.5257, 0.422, 0.5194, 0.578, 0.5194, 0.578, 0.5194, 0.422, 0.5194, 0.422, 0.5, 0.578, 0.5, 0.578, 0.5, 0.422, 0.5, 0.422, 0.4806, 0.578, 0.4806, 0.578, 0.4806, 0.422, 0.4806, 0.422, 0.4743, 0.578, 0.4743, 0.578, 0.4743, 0.422, 0.4743, 0.422, 0.4675, 0.578, 0.4675, 0.578, 0.4675, 0.422, 0.4675, 0.422, 0.4603, 0.578, 0.4603, 0.578, 0.4603, 0.422, 0.4603, 0.422, 0.453, 0.578, 0.453, 0.422, 0.953, 0.578, 0.953, 0.578, 0.9603, 0.422, 0.9603, 0.422, 0.9603, 0.578, 0.9603, 0.578, 0.9675, 0.422, 0.9675, 0.422, 0.9675, 0.578, 0.9675, 0.578, 0.9743, 0.422, 0.9743, 0.422, 0.9743, 0.578, 0.9743, 0.578, 0.9806, 0.422, 0.9806, 0.422, 0.9806, 0.578, 0.9806, 0.578, 1.0, 0.422, 1.0, 0.422, 0.0, 0.578, 0.0, 0.578, 0.01939, 0.422, 0.01939, 0.422, 0.01939, 0.578, 0.01939, 0.578, 0.02569, 0.422, 0.02569, 0.422, 0.02569, 0.578, 0.02569, 0.578, 0.03251, 0.422, 0.03251, 0.422, 0.03251, 0.578, 0.03251, 0.578, 0.03969, 0.422, 0.03969, 0.422, 0.03969, 0.578, 0.03969, 0.578, 0.04705, 0.422, 0.04705, 0.578, 0.797, 0.422, 0.797, 0.422, 0.7897, 0.578, 0.7897, 0.578, 0.7897, 0.422, 0.7897, 0.422, 0.7825, 0.578, 0.7825, 0.578, 0.7825, 0.422, 0.7825, 0.422, 0.7757, 0.578, 0.7757, 0.578, 0.7757, 0.422, 0.7757, 0.422, 0.7694, 0.578, 0.7694, 0.578, 0.7694, 0.422, 0.7694, 0.422, 0.75, 0.578, 0.75, 0.578, 0.75, 0.422, 0.75, 0.422, 0.7306, 0.578, 0.7306, 0.578, 0.7306, 0.422, 0.7306, 0.422, 0.7243, 0.578, 0.7243, 0.578, 0.7243, 0.422, 0.7243, 0.422, 0.7175, 0.578, 0.7175, 0.578, 0.7175, 0.422, 0.7175, 0.422, 0.7103, 0.578, 0.7103, 0.578, 0.7103, 0.422, 0.7103, 0.422, 0.703, 0.578, 0.703, 0.578, 0.297, 0.422, 0.297, 0.422, 0.2897, 0.578, 0.2897, 0.578, 0.2897, 0.422, 0.2897, 0.422, 0.2825, 0.578, 0.2825, 0.578, 0.2825, 0.422, 0.2825, 0.422, 0.2757, 0.578, 0.2757, 0.578, 0.2757, 0.422, 0.2757, 0.422, 0.2694, 0.578, 0.2694, 0.578, 0.2694, 0.422, 0.2694, 0.422, 0.25, 0.578, 0.25, 0.578, 0.25, 0.422, 0.25, 0.422, 0.2306, 0.578, 0.2306, 0.578, 0.2306, 0.422, 0.2306, 0.422, 0.2243, 0.578, 0.2243, 0.578, 0.2243, 0.422, 0.2243, 0.422, 0.2175, 0.578, 0.2175, 0.578, 0.2175, 0.422, 0.2175, 0.422, 0.2103, 0.578, 0.2103, 0.578, 0.2103, 0.422, 0.2103, 0.422, 0.203, 0.578, 0.203, 0.672, 0.703, 0.828, 0.703, 0.828, 0.7103, 0.672, 0.7103, 0.672, 0.7103, 0.828, 0.7103, 0.828, 0.7175, 0.672, 0.7175, 0.672, 0.7175, 0.828, 0.7175, 0.828, 0.7243, 0.672, 0.7243, 0.672, 0.7243, 0.828, 0.7243, 0.828, 0.7306, 0.672, 0.7306, 0.672, 0.7306, 0.828, 0.7306, 0.828, 0.75, 0.672, 0.75, 0.625, 0.797, 0.625, 0.953, 0.6056, 0.953, 0.6056, 0.797, 0.6056, 0.797, 0.6056, 0.953, 0.5993, 0.953, 0.5993, 0.797, 0.5993, 0.797, 0.5993, 0.953, 0.5925, 0.953, 0.5925, 0.797, 0.5925, 0.797, 0.5925, 0.953, 0.5853, 0.953, 0.5853, 0.797, 0.5853, 0.797, 0.5853, 0.953, 0.578, 0.953, 0.578, 0.797, 0.672, 0.547, 0.672, 0.703, 0.6647, 0.703, 0.6647, 0.547, 0.6647, 0.547, 0.6647, 0.703, 0.6575, 0.703, 0.6575, 0.547, 0.6575, 0.547, 0.6575, 0.703, 0.6507, 0.703, 0.6507, 0.547, 0.6507, 0.547, 0.6507, 0.703, 0.6444, 0.703, 0.6444, 0.547, 0.6444, 0.547, 0.6444, 0.703, 0.625, 0.703, 0.625, 0.547, 0.625, 0.547, 0.625, 0.703, 0.6056, 0.703, 0.6056, 0.547, 0.6056, 0.547, 0.6056, 0.703, 0.5993, 0.703, 0.5993, 0.547, 0.5993, 0.547, 0.5993, 0.703, 0.5925, 0.703, 0.5925, 0.547, 0.5925, 0.547, 0.5925, 0.703, 0.5853, 0.703, 0.5853, 0.547, 0.5853, 0.547, 0.5853, 0.703, 0.578, 0.703, 0.578, 0.547, 0.172, 0.703, 0.328, 0.703, 0.328, 0.7103, 0.172, 0.7103, 0.172, 0.7103, 0.328, 0.7103, 0.328, 0.7175, 0.172, 0.7175, 0.172, 0.7175, 0.328, 0.7175, 0.328, 0.7243, 0.172, 0.7243, 0.172, 0.7243, 0.328, 0.7243, 0.328, 0.7306, 0.172, 0.7306, 0.172, 0.7306, 0.328, 0.7306, 0.328, 0.75, 0.172, 0.75, 0.375, 0.953, 0.375, 0.797, 0.3944, 0.797, 0.3944, 0.953, 0.3944, 0.953, 0.3944, 0.797, 0.4007, 0.797, 0.4007, 0.953, 0.4007, 0.953, 0.4007, 0.797, 0.4075, 0.797, 0.4075, 0.953, 0.4075, 0.953, 0.4075, 0.797, 0.4147, 0.797, 0.4147, 0.953, 0.4147, 0.953, 0.4147, 0.797, 0.422, 0.797, 0.422, 0.953, 0.828, 0.703, 0.828, 0.547, 0.8353, 0.547, 0.8353, 0.703, 0.8353, 0.703, 0.8353, 0.547, 0.8425, 0.547, 0.8425, 0.703, 0.8425, 0.703, 0.8425, 0.547, 0.8493, 0.547, 0.8493, 0.703, 0.8493, 0.703, 0.8493, 0.547, 0.8556, 0.547, 0.8556, 0.703, 0.8556, 0.703, 0.8556, 0.547, 0.875, 0.547, 0.875, 0.703, 0.625, 0.04705, 0.625, 0.203, 0.6056, 0.203, 0.6056, 0.04705, 0.6056, 0.04705, 0.6056, 0.203, 0.5993, 0.203, 0.5993, 0.04705, 0.5993, 0.04705, 0.5993, 0.203, 0.5925, 0.203, 0.5925, 0.04705, 0.5925, 0.04705, 0.5925, 0.203, 0.5853, 0.203, 0.5853, 0.04705, 0.5853, 0.04705, 0.5853, 0.203, 0.578, 0.203, 0.578, 0.04705, 0.828, 0.547, 0.672, 0.547, 0.672, 0.5397, 0.828, 0.5397, 0.828, 0.5397, 0.672, 0.5397, 0.672, 0.5325, 0.828, 0.5325, 0.828, 0.5325, 0.672, 0.5325, 0.672, 0.5257, 0.828, 0.5257, 0.828, 0.5257, 0.672, 0.5257, 0.672, 0.5194, 0.828, 0.5194, 0.828, 0.5194, 0.672, 0.5194, 0.672, 0.5, 0.828, 0.5, 0.625, 0.297, 0.625, 0.453, 0.6056, 0.453, 0.6056, 0.297, 0.6056, 0.297, 0.6056, 0.453, 0.5993, 0.453, 0.5993, 0.297, 0.5993, 0.297, 0.5993, 0.453, 0.5925, 0.453, 0.5925, 0.297, 0.5925, 0.297, 0.5925, 0.453, 0.5853, 0.453, 0.5853, 0.297, 0.5853, 0.297, 0.5853, 0.453, 0.578, 0.453, 0.578, 0.297, 0.328, 0.703, 0.328, 0.547, 0.3353, 0.547, 0.3353, 0.703, 0.3353, 0.703, 0.3353, 0.547, 0.3425, 0.547, 0.3425, 0.703, 0.3425, 0.703, 0.3425, 0.547, 0.3493, 0.547, 0.3493, 0.703, 0.3493, 0.703, 0.3493, 0.547, 0.3556, 0.547, 0.3556, 0.703, 0.3556, 0.703, 0.3556, 0.547, 0.375, 0.547, 0.375, 0.703, 0.375, 0.703, 0.375, 0.547, 0.3944, 0.547, 0.3944, 0.703, 0.3944, 0.703, 0.3944, 0.547, 0.4007, 0.547, 0.4007, 0.703, 0.4007, 0.703, 0.4007, 0.547, 0.4075, 0.547, 0.4075, 0.703, 0.4075, 0.703, 0.4075, 0.547, 0.4147, 0.547, 0.4147, 0.703, 0.4147, 0.703, 0.4147, 0.547, 0.422, 0.547, 0.422, 0.703, 0.422, 0.297, 0.578, 0.297, 0.578, 0.453, 0.422, 0.453])
me_cube.materials.append(mat_material)
me_cube.use_mirror_vertex_groups = False
me_cube.update()

# ---- objects
ob_cube = bpy.data.objects.new('Cube', me_cube)
ob_light = bpy.data.objects.new('Light', light_light)
ob_camera = bpy.data.objects.new('Camera', cam_camera)

# ---- transforms, parenting, visibility, modifiers, constraints
ob_cube.location = (0.0, 0.0, 0.0)
ob_cube.lock_rotations_4d = False
ob_cube.empty_display_type = 'ARROWS'
ob_cube.lineart.crease_threshold = 0.0
ob_light.location = (4.076, 1.005, 5.904)
ob_light.rotation_euler = (0.6503, 0.05522, 1.866)
ob_light.lock_rotations_4d = False
ob_light.empty_display_type = 'ARROWS'
ob_light.color = (0.0, 0.0, 0.0, 0.0)
ob_light.lineart.crease_threshold = 0.0
ob_camera.location = (7.359, -6.926, 4.958)
ob_camera.rotation_euler = (1.109, 0.0, 0.8149)
ob_camera.lock_rotations_4d = False
ob_camera.empty_display_type = 'ARROWS'
ob_camera.color = (0.0, 0.0, 0.0, 0.0)
ob_camera.display_type = 'WIRE'
ob_camera.lineart.crease_threshold = 0.0

# ---- collection membership
col_collection.objects.link(ob_cube)
col_collection.objects.link(ob_light)
col_collection.objects.link(ob_camera)

# ---- scene / render settings (as saved in the file)
scene.camera = ob_camera
scene.frame_start = 1; scene.frame_end = 250; scene.frame_set(1)
scene.render.engine = 'BLENDER_EEVEE_NEXT'
bpy.context.view_layer.update()
